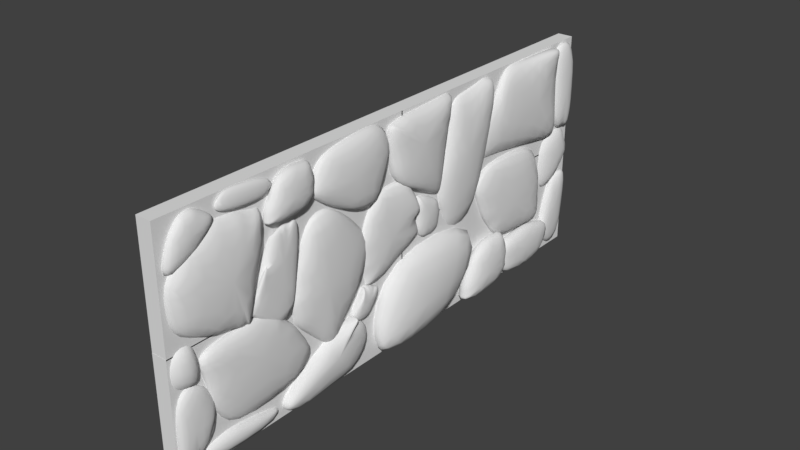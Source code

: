 # Source: CaveWalls.blend  (saved by Blender 2.79.0; exported with 4.5.12 LTS)
import bpy
from mathutils import Matrix  # noqa: F401  (used for matrix-valued properties, if any)

bpy.ops.wm.read_factory_settings(use_empty=True)
scene = bpy.context.scene
scene.name = 'Scene'

# ---- collections
col_collection_1 = bpy.data.collections.new('Collection 1'); scene.collection.children.link(col_collection_1)

# ---- world
world_world = bpy.data.worlds.new('World'); scene.world = world_world
world_world.color = (0.05088, 0.05088, 0.05088)
world_world.use_sun_shadow = False
world_world.sun_shadow_jitter_overblur = 0.0
world_world.cycles.sampling_method = 'MANUAL'

# ---- meshes
me_cube_cell_019 = bpy.data.meshes.new('Cube_cell.019')
me_cube_cell_019.from_pydata([(0.2575, -1.35, -1.285), (0.2575, -1.434, -1.059), (0.2575, -1.357, -1.266), (0.2575, -0.9551, -0.1132), (0.2575, -1.045, -0.1132), (0.2575, -0.05051, -1.285), (-0.2563, -1.349, -1.284), (-0.2563, -1.434, -1.059), (-0.2563, -1.428, -1.077), (-0.2563, -1.046, -0.1134), (0.2575, 0.1035, -0.8781), (0.2575, 0.1, -0.8156), (0.2575, 0.0605, -0.1136), (-0.2563, 0.1033, -0.8779), (-0.2563, 0.06415, -0.1751), (-0.2563, 0.06066, -0.1132), (-0.2563, -0.05081, -1.284), (-0.2563, -0.02889, -0.1132), (-0.2544, -1.429, -1.074), (-0.2574, -1.352, -1.281), (0.2556, -1.348, -1.287), (0.2559, -1.355, -1.269), (-0.2497, -0.0207, -0.1109), (-0.2669, -1.045, -0.119), (0.2509, -1.053, -0.1155), (0.2524, -0.9626, -0.1147), (0.2587, 0.06057, -0.1179), (0.2531, 0.09548, -0.8156), (-0.2524, 0.06829, -0.1747), (-0.2519, 0.06522, -0.1131), (0.2565, -1.358, -1.266), (0.256, -1.434, -1.059), (-0.2553, -1.433, -1.059), (-0.2552, -1.426, -1.078), (0.2665, -0.9565, -0.1191), (0.2534, 0.06856, -0.1099), (-0.2653, 0.06206, -0.1073), (-0.2641, -0.02833, -0.1081), (0.2555, 0.09641, -0.8135), (0.2555, 0.09938, -0.8756), (-0.2543, 0.1016, -0.8752), (-0.2543, 0.06828, -0.1777)], [], [(18, 19, 20, 21), (9, 17, 15, 14, 13, 16, 6, 8, 7), (22, 23, 24, 25), (26, 27, 28, 29), (30, 31, 32, 33), (34, 35, 36, 37), (5, 10, 11, 12, 3, 4, 1, 2, 0), (38, 39, 40, 41), (10, 5, 16, 13), (5, 0, 6, 16), (1, 4, 9, 7), (8, 6, 19, 18), (6, 0, 20, 19), (0, 2, 21, 20), (2, 8, 18, 21), (17, 9, 23, 22), (9, 4, 24, 23), (4, 3, 25, 24), (3, 17, 22, 25), (12, 11, 27, 26), (11, 14, 28, 27), (14, 15, 29, 28), (15, 12, 26, 29), (2, 1, 31, 30), (1, 7, 32, 31), (7, 8, 33, 32), (8, 2, 30, 33), (3, 12, 35, 34), (12, 15, 36, 35), (15, 17, 37, 36), (17, 3, 34, 37), (11, 10, 39, 38), (10, 13, 40, 39), (13, 14, 41, 40), (14, 11, 38, 41)])
me_cube_cell_019.polygons.foreach_set('use_smooth', [True] * 35)
me_cube_cell_019.use_remesh_preserve_volume = False
me_cube_cell_019.use_remesh_preserve_attributes = False
me_cube_cell_019.use_mirror_vertex_groups = False
me_cube_cell_019.update()
me_cube_cell_015 = bpy.data.meshes.new('Cube_cell.015')
me_cube_cell_015.from_pydata([(0.2575, -0.15, -0.9054), (0.2575, 0.7775, -1.208), (0.2575, 0.7228, -1.181), (0.2575, 1.115, -0.05238), (0.2575, 0.318, 0.08059), (0.2575, 0.297, 0.06484), (0.2575, 0.06049, -0.1137), (-0.2563, 2.47, -0.7172), (-0.2563, 2.483, -0.7531), (-0.2563, 0.7779, -1.207), (-0.2563, 1.116, -0.05247), (-0.2563, 0.3183, 0.08018), (-0.2563, 0.1586, -0.9053), (-0.2563, 0.08104, -0.09814), (-0.2563, 0.06004, -0.114), (-0.2563, -0.1501, -0.9055), (0.2575, 2.482, -0.7502), (0.2575, 2.469, -0.714), (-0.2531, -0.1427, -0.9027), (-0.253, 0.1648, -0.9029), (0.2543, 0.7155, -1.184), (0.2533, -0.144, -0.9038), (-0.2579, 0.08309, -0.09409), (-0.2584, 0.06209, -0.1099), (0.255, 0.05852, -0.1174), (0.2596, 0.295, 0.06075), (-0.2569, 0.3221, 0.08524), (-0.2619, 0.0843, -0.09817), (0.2627, 0.2937, 0.06441), (0.2631, 0.3147, 0.08061), (-0.2569, 0.158, -0.9057), (-0.2565, 0.7787, -1.207), (0.2581, 0.778, -1.207), (0.2581, 0.7233, -1.181), (-0.2563, 1.631, -1.513), (0.2575, 1.63, -1.512)], [], [(18, 19, 20, 21), (6, 14, 15, 0), (16, 8, 7), (22, 23, 24, 25), (26, 27, 28, 29), (0, 2, 1, 35, 16, 17, 3, 4, 5, 6), (30, 31, 32, 33), (10, 3, 17, 7), (11, 4, 3, 10), (14, 13, 11, 10, 7, 8, 34, 9, 12, 15), (17, 16, 7), (34, 8, 16, 35), (15, 12, 19, 18), (12, 2, 20, 19), (2, 0, 21, 20), (0, 15, 18, 21), (13, 14, 23, 22), (14, 6, 24, 23), (6, 5, 25, 24), (5, 13, 22, 25), (11, 13, 27, 26), (13, 5, 28, 27), (5, 4, 29, 28), (4, 11, 26, 29), (12, 9, 31, 30), (9, 1, 32, 31), (1, 2, 33, 32), (2, 12, 30, 33), (9, 34, 35, 1)])
me_cube_cell_015.polygons.foreach_set('use_smooth', [True] * 29)
me_cube_cell_015.use_remesh_preserve_volume = False
me_cube_cell_015.use_remesh_preserve_attributes = False
me_cube_cell_015.use_mirror_vertex_groups = False
me_cube_cell_015.update()
me_cube_cell_013 = bpy.data.meshes.new('Cube_cell.013')
me_cube_cell_013.from_pydata([(-0.2563, 3.877, -1.599), (0.2575, 3.877, -1.599), (0.0008815, 3.387, 1.233), (0.2575, 2.866, 0.9507), (0.2575, 2.681, 0.3997), (0.2575, 2.664, 0.3082), (0.2575, 2.988, -1.577), (0.2575, 3.002, -1.599), (-0.2563, 2.486, -0.6247), (-0.2563, 2.468, -0.7148), (-0.2563, 2.482, -0.7499), (-0.2563, 2.528, -0.8262), (-0.2563, 3.002, -1.599), (0.0001903, 3.877, 1.233), (-0.2563, 3.877, 1.226), (-0.2563, 3.371, 1.225), (-0.2563, 2.867, 0.9514), (-0.2563, 2.682, 0.3997), (0.2575, 3.877, 1.234), (0.2575, 2.47, -0.7178), (0.2575, 2.484, -0.7531), (0.2575, 3.838, 1.234), (0.2575, 3.385, 1.233), (-0.2658, 2.524, -0.8285), (-0.2516, 3.01, -1.604), (0.267, 3.006, -1.597), (0.2666, 2.992, -1.575), (0.267, 2.66, 0.3109), (0.2683, 2.676, 0.4037), (-0.2521, 2.676, 0.4113), (-0.2671, 2.491, -0.6287), (0.2597, 3.843, 1.24), (0.2595, 3.883, 1.241), (-0.003841, 3.882, 1.238), (-0.001077, 3.381, 1.227)], [], [(0, 14, 13, 18, 1), (0, 1, 7, 12), (3, 22, 15, 16), (2, 22, 21), (27, 28, 29, 30), (9, 10, 19), (19, 5, 8, 9), (22, 2, 15), (15, 2, 13, 14), (6, 20, 10, 11), (31, 32, 33, 34), (20, 19, 10), (3, 4, 5, 19, 20, 6, 7, 1, 18, 21, 22), (12, 11, 10, 9, 8, 17, 16, 15, 14, 0), (3, 16, 17, 4), (23, 24, 25, 26), (11, 12, 24, 23), (12, 7, 25, 24), (7, 6, 26, 25), (6, 11, 23, 26), (5, 4, 28, 27), (4, 17, 29, 28), (17, 8, 30, 29), (8, 5, 27, 30), (21, 18, 32, 31), (18, 13, 33, 32), (13, 2, 34, 33), (2, 21, 31, 34)])
me_cube_cell_013.polygons.foreach_set('use_smooth', [True] * 28)
me_cube_cell_013.use_remesh_preserve_volume = False
me_cube_cell_013.use_remesh_preserve_attributes = False
me_cube_cell_013.use_mirror_vertex_groups = False
me_cube_cell_013.update()
me_cube_cell_012 = bpy.data.meshes.new('Cube_cell.012')
me_cube_cell_012.from_pydata([(-0.2563, 3.877, 2.136), (0.0001149, 3.386, 1.234), (0.0006753, 3.877, 2.136), (-0.2563, 3.374, 2.136), (-0.02685, 3.877, 1.233), (-0.2563, 3.877, 1.226), (-0.2563, 3.373, 2.03), (-0.2563, 3.373, 1.226), (-0.2563, 3.462, 1.226), (0.0007437, 3.877, 1.233), (0.0002375, 3.387, 2.136), (-0.004696, 3.384, 1.233), (-0.2514, 3.376, 2.031), (-0.2608, 3.374, 1.229), (-0.2564, 3.46, 1.224), (-0.258, 3.878, 1.227), (-0.02682, 3.879, 1.235), (-0.032, 3.876, 1.23), (-0.004695, 3.876, 1.23), (0.002713, 3.391, 1.236), (-0.2509, 3.374, 1.229), (-0.2523, 3.461, 1.228), (0.005915, 3.395, 2.126), (-0.2463, 3.381, 2.131), (-0.2481, 3.379, 2.027), (-0.009956, 3.379, 1.239)], [], [(11, 12, 13), (14, 15, 16), (17, 18, 19, 20, 21), (2, 9, 4, 5, 0), (3, 10, 2, 0), (22, 23, 24, 25), (5, 8, 7, 6, 3, 0), (10, 1, 9, 2), (1, 6, 12, 11), (6, 7, 13, 12), (7, 1, 11, 13), (8, 5, 15, 14), (5, 4, 16, 15), (4, 8, 14, 16), (4, 9, 18, 17), (9, 1, 19, 18), (1, 7, 20, 19), (7, 8, 21, 20), (8, 4, 17, 21), (10, 3, 23, 22), (3, 6, 24, 23), (6, 1, 25, 24), (1, 10, 22, 25)])
me_cube_cell_012.polygons.foreach_set('use_smooth', [True] * 23)
me_cube_cell_012.use_remesh_preserve_volume = False
me_cube_cell_012.use_remesh_preserve_attributes = False
me_cube_cell_012.use_mirror_vertex_groups = False
me_cube_cell_012.update()
me_cube_cell_010 = bpy.data.meshes.new('Cube_cell.010')
me_cube_cell_010.from_pydata([(0.0009281, 3.387, 1.234), (0.2575, 1.819, 2.136), (0.2575, 2.866, 0.9507), (0.2575, 2.777, 1.052), (0.2575, 3.387, 2.136), (0.000765, 3.387, 2.136), (-0.2563, 3.373, 2.136), (-0.2563, 1.818, 2.136), (-0.2563, 3.372, 1.226), (-0.2563, 3.373, 2.032), (-0.2563, 2.866, 0.9514), (-0.2563, 1.864, 2.085), (0.2575, 3.386, 1.233), (0.2554, 2.775, 1.048), (0.2601, 1.815, 2.133), (-0.2542, 1.82, 2.14), (-0.2545, 1.865, 2.088), (-0.2561, 1.864, 2.086), (-0.2568, 2.868, 0.9525), (0.2573, 2.865, 0.9495), (0.2574, 2.776, 1.05), (-0.2587, 3.377, 2.027), (-0.2599, 3.378, 2.13), (-0.005958, 3.393, 2.132), (0.004512, 3.382, 1.241)], [], [(13, 14, 15, 16), (1, 3, 2, 12, 4), (0, 8, 9), (12, 2, 10, 8), (4, 5, 6, 7, 1), (17, 18, 19, 20), (21, 22, 23, 24), (6, 9, 8, 10, 11, 7), (12, 8, 0), (12, 0, 5, 4), (3, 1, 14, 13), (1, 7, 15, 14), (7, 11, 16, 15), (11, 3, 13, 16), (11, 10, 18, 17), (10, 2, 19, 18), (2, 3, 20, 19), (3, 11, 17, 20), (9, 6, 22, 21), (6, 5, 23, 22), (5, 0, 24, 23), (0, 9, 21, 24)])
me_cube_cell_010.polygons.foreach_set('use_smooth', [True] * 22)
me_cube_cell_010.use_remesh_preserve_volume = False
me_cube_cell_010.use_remesh_preserve_attributes = False
me_cube_cell_010.use_mirror_vertex_groups = False
me_cube_cell_010.update()
me_cube_cell_007 = bpy.data.meshes.new('Cube_cell.007')
me_cube_cell_007.from_pydata([(0.2575, -1.746, 2.136), (0.2575, -1.982, 1.612), (-0.2563, -1.045, -0.1136), (-0.2563, -1.745, 2.136), (-0.2563, -1.982, 1.612), (-0.2563, -1.553, 0.5946), (-0.2563, -1.087, -0.05629), (0.2575, -1.045, -0.1137), (0.2575, -1.554, 0.5942), (0.2575, -1.512, 0.5362), (0.2575, 0.3036, 0.2533), (0.2575, 0.06026, -0.1132), (0.2575, 0.2974, 0.06498), (0.2575, 0.3184, 0.08086), (0.2575, 0.1404, 2.136), (-0.2563, 0.06068, -0.1132), (-0.2563, 0.08184, -0.09733), (-0.2563, 0.3179, 0.08079), (-0.2563, 0.1408, 2.136), (-0.2563, 0.1513, 2.015), (-0.2604, -1.081, -0.05342), (-0.2608, -1.039, -0.1108), (0.257, -1.043, -0.1178), (0.262, -1.519, 0.5334), (-0.2531, 0.0725, -0.0988), (-0.2619, 0.3087, 0.08152), (0.2543, 0.3278, 0.08234), (0.2551, 0.3067, 0.06626), (-0.2647, -1.566, 0.5935), (-0.2591, -1.075, -0.06098), (0.2608, -1.522, 0.5405), (0.2603, -1.565, 0.5989), (0.2529, 0.301, 0.0688), (0.2597, 0.06418, -0.1074), (-0.2517, 0.0571, -0.117), (-0.2523, 0.07823, -0.1013), (0.2406, 0.2906, 0.2614), (0.2378, 0.3024, 0.09156), (-0.2676, 0.3, 0.09957), (-0.2366, 0.1673, 2.005), (-0.2615, 0.1504, 2.013), (-0.2623, 0.1399, 2.135), (0.2515, 0.1414, 2.138), (0.2635, 0.3044, 0.2552)], [], [(20, 21, 22, 23), (8, 1, 4, 5), (14, 18, 3, 0), (18, 19, 17, 16, 15, 2, 6, 5, 4, 3), (24, 25, 26, 27), (28, 29, 30, 31), (32, 33, 34, 35), (36, 37, 38, 39), (3, 4, 1, 0), (40, 41, 42, 43), (11, 7, 2, 15), (7, 11, 12, 13, 10, 14, 0, 1, 8, 9), (6, 2, 21, 20), (2, 7, 22, 21), (7, 9, 23, 22), (9, 6, 20, 23), (16, 17, 25, 24), (17, 13, 26, 25), (13, 12, 27, 26), (12, 16, 24, 27), (5, 6, 29, 28), (6, 9, 30, 29), (9, 8, 31, 30), (8, 5, 28, 31), (12, 11, 33, 32), (11, 15, 34, 33), (15, 16, 35, 34), (16, 12, 32, 35), (10, 13, 37, 36), (13, 17, 38, 37), (17, 19, 39, 38), (19, 10, 36, 39), (19, 18, 41, 40), (18, 14, 42, 41), (14, 10, 43, 42), (10, 19, 40, 43)])
me_cube_cell_007.polygons.foreach_set('use_smooth', [True] * 36)
me_cube_cell_007.use_remesh_preserve_volume = False
me_cube_cell_007.use_remesh_preserve_attributes = False
me_cube_cell_007.use_mirror_vertex_groups = False
me_cube_cell_007.update()
me_cube_cell_002 = bpy.data.meshes.new('Cube_cell.002')
me_cube_cell_002.from_pydata([(-0.2563, -4.899, 1.639), (-0.2563, -3.568, 0.7256), (-0.2563, -3.729, -0.6033), (-0.2563, -3.734, -0.6088), (-0.2563, -3.786, -0.6718), (-0.2563, -4.899, -0.6724), (0.2575, -4.899, 1.639), (0.2575, -3.568, 0.7252), (0.2575, -3.729, -0.6039), (0.2575, -3.781, -0.6666), (0.2575, -3.786, -0.6722), (0.2575, -4.899, -0.6724), (-0.2556, -3.73, -0.6099), (-0.2556, -3.726, -0.6044), (0.2573, -3.733, -0.603), (0.2568, -3.785, -0.6654), (-0.2543, -3.786, -0.6735), (-0.2548, -3.734, -0.6113), (0.256, -3.781, -0.6642), (0.256, -3.786, -0.6697)], [], [(12, 13, 14, 15), (0, 6, 7, 1), (4, 10, 11, 5), (11, 10, 9, 8, 7, 6), (0, 1, 2, 3, 4, 5), (16, 17, 18, 19), (5, 11, 6, 0), (7, 8, 2, 1), (3, 2, 13, 12), (2, 8, 14, 13), (8, 9, 15, 14), (9, 3, 12, 15), (4, 3, 17, 16), (3, 9, 18, 17), (9, 10, 19, 18), (10, 4, 16, 19)])
me_cube_cell_002.polygons.foreach_set('use_smooth', [True] * 16)
me_cube_cell_002.use_remesh_preserve_volume = False
me_cube_cell_002.use_remesh_preserve_attributes = False
me_cube_cell_002.use_mirror_vertex_groups = False
me_cube_cell_002.update()
me_cube_002_cell_016 = bpy.data.meshes.new('Cube.002_cell.016')
me_cube_002_cell_016.from_pydata([(-0.2596, -4.246, -1.848), (0.2543, -4.246, -1.848), (-0.2596, -4.246, 1.24), (-0.2596, -4.24, 1.24), (-0.2596, -3.601, 1.239), (-0.2596, -3.134, 0.9199), (-0.2596, -3.093, 0.8917), (-0.2596, -3.046, -1.557), (-0.2596, -3.479, -2.077), (0.2543, -4.246, 1.239), (0.2543, -3.657, 1.239), (0.2543, -3.6, 1.239), (0.2543, -3.559, 1.211), (0.2543, -3.094, 0.8912), (0.2543, -3.045, -1.558), (0.2543, -3.084, -1.604), (0.2543, -3.906, -1.848), (0.2541, -3.563, 1.211), (0.258, -3.092, 0.8929), (-0.2595, -3.089, 0.5994), (-0.2598, -3.131, 0.6274), (-0.2664, -3.144, 0.9226), (-0.2493, -3.605, 1.242), (0.2611, -3.59, 1.236), (0.2596, -3.549, 1.208), (-0.26, -4.245, 1.238), (-0.26, -4.252, 1.238), (0.26, -4.247, 1.234), (0.2546, -3.651, 1.241), (-0.2558, -3.599, 1.241), (-0.2623, -4.236, 1.243), (0.2563, -3.66, 1.235), (0.2569, -3.603, 1.235)], [], [(17, 18, 19, 20), (1, 9, 2, 0), (0, 2, 3, 4, 5, 6, 7, 8), (13, 14, 7, 6), (21, 22, 23, 24), (15, 16, 8), (8, 7, 14, 15), (25, 26, 27, 28), (29, 30, 31, 32), (8, 16, 1, 0), (16, 15, 14, 13, 12, 11, 10, 9, 1), (12, 13, 18, 17), (13, 6, 19, 18), (6, 5, 20, 19), (5, 12, 17, 20), (5, 4, 22, 21), (4, 11, 23, 22), (11, 12, 24, 23), (12, 5, 21, 24), (3, 2, 26, 25), (2, 9, 27, 26), (9, 10, 28, 27), (10, 3, 25, 28), (4, 3, 30, 29), (3, 10, 31, 30), (10, 11, 32, 31), (11, 4, 29, 32)])
me_cube_002_cell_016.polygons.foreach_set('use_smooth', [True] * 27)
me_cube_002_cell_016.use_remesh_preserve_volume = False
me_cube_002_cell_016.use_remesh_preserve_attributes = False
me_cube_002_cell_016.use_mirror_vertex_groups = False
me_cube_002_cell_016.update()
me_cube_002_cell_009 = bpy.data.meshes.new('Cube.002_cell.009')
me_cube_002_cell_009.from_pydata([(0.01639, -1.356, 1.91), (0.01618, 0.4008, 1.467), (0.196, -1.19, 1.287), (-0.2403, -1.354, 1.902), (-0.2596, -0.9024, 1.206), (-0.2596, -0.9115, -0.5711), (-0.2596, -0.7899, -0.7824), (-0.2596, -0.7999, -0.7651), (0.196, -0.9124, -0.5695), (0.196, -0.7899, -0.7805), (0.196, -0.9025, -0.5867), (0.196, -0.9036, 1.215), (0.2153, 0.4006, 1.469), (0.2153, 0.6508, 0.4847), (0.196, 0.7175, -0.272), (0.196, 0.7088, -0.2835), (-0.2596, 0.5686, 0.8344), (-0.2403, 0.6511, 0.4823), (-0.2596, 0.8081, -0.154), (-0.2596, 0.7087, -0.285), (-0.2512, 0.5742, 0.8349), (-0.2692, -0.906, 1.201), (0.006288, 0.5702, 0.8479), (0.2532, -0.9011, 1.214), (0.274, 0.3984, 1.465), (0.01722, 0.3988, 1.467), (0.2542, 0.7208, -0.2805), (0.254, 0.7121, -0.2921), (-0.2616, 0.7059, -0.2789), (-0.2593, 0.8052, -0.1471), (-0.2563, -0.9133, -0.571), (-0.2581, -0.8046, -0.7641), (0.2526, -0.8976, -0.5893), (0.2527, -0.9072, -0.5722), (0.2518, 0.8157, -0.1415), (0.2518, 0.7162, -0.2714), (-0.2571, 0.8097, -0.1561), (-0.2571, 0.8186, -0.1445), (-0.2517, -0.8946, 1.212), (-0.2486, -1.176, 1.286), (0.004926, -1.175, 1.293), (-0.01422, 0.5544, 0.8344), (-0.256, -0.801, -0.764), (-0.256, -0.7914, -0.7812), (0.2505, -0.7924, -0.7822), (0.2506, -0.9006, -0.5896)], [], [(20, 21, 22), (4, 16, 17, 18, 19, 6, 7, 5, 3), (1, 0, 2, 11), (0, 3, 2), (6, 19, 15, 9), (23, 24, 25), (3, 5, 8, 2), (26, 27, 28, 29), (9, 15, 14, 13, 12, 11, 2, 8, 10), (30, 31, 32, 33), (34, 35, 36, 37), (13, 17, 16, 1, 12), (38, 39, 40, 41), (42, 43, 44, 45), (16, 4, 21, 20), (4, 1, 22, 21), (1, 16, 20, 22), (11, 12, 24, 23), (12, 1, 25, 24), (1, 11, 23, 25), (14, 15, 27, 26), (15, 19, 28, 27), (19, 18, 29, 28), (18, 14, 26, 29), (5, 7, 31, 30), (7, 10, 32, 31), (10, 8, 33, 32), (8, 5, 30, 33), (13, 14, 35, 34), (14, 18, 36, 35), (18, 17, 37, 36), (17, 13, 34, 37), (4, 3, 39, 38), (3, 0, 40, 39), (0, 1, 41, 40), (1, 4, 38, 41), (7, 6, 43, 42), (6, 9, 44, 43), (9, 10, 45, 44), (10, 7, 42, 45)])
me_cube_002_cell_009.polygons.foreach_set('use_smooth', [True] * 40)
me_cube_002_cell_009.use_remesh_preserve_volume = False
me_cube_002_cell_009.use_remesh_preserve_attributes = False
me_cube_002_cell_009.use_mirror_vertex_groups = False
me_cube_002_cell_009.update()
me_cube_001_cell_019 = bpy.data.meshes.new('Cube.001_cell.019')
me_cube_001_cell_019.from_pydata([(-0.2586, -0.9285, -1.451), (-0.2586, -0.9327, -1.416), (-0.2586, -0.8875, -1.792), (-0.2586, -2.383, -1.15), (-0.2586, -2.512, -1.126), (-0.2586, -3.437, -1.272), (-0.2586, -3.87, -1.792), (0.2552, -2.512, -1.126), (0.2552, -3.436, -1.272), (0.2514, -3.87, -1.792), (0.2552, -0.8869, -1.792), (0.2329, -0.8869, -1.792), (0.2552, -0.9326, -1.416), (0.2552, -1.06, -1.393), (0.2482, -2.519, -1.128), (0.2646, -1.059, -1.389), (-0.2666, -2.383, -1.153), (-0.2681, -2.513, -1.13), (0.2355, -0.8805, -1.798), (-0.2662, -0.8859, -1.792), (-0.2612, -0.9349, -1.445), (0.2576, -0.9383, -1.414), (0.2592, -0.8874, -1.793), (0.2367, -0.8871, -1.793), (-0.2625, -0.9275, -1.45), (-0.2627, -0.9322, -1.415), (0.2509, -1.048, -1.387), (0.2493, -0.9185, -1.409), (-0.2711, -0.9248, -1.408), (-0.2527, -2.397, -1.157)], [], [(14, 15, 16, 17), (10, 12, 13, 7, 8, 9), (5, 6, 9, 8), (18, 19, 20), (6, 5, 4, 3, 1, 0, 2), (21, 22, 23, 24, 25), (26, 27, 28, 29), (2, 11, 10, 9, 6), (4, 5, 8, 7), (7, 13, 15, 14), (13, 3, 16, 15), (3, 4, 17, 16), (4, 7, 14, 17), (11, 2, 19, 18), (2, 0, 20, 19), (0, 11, 18, 20), (12, 10, 22, 21), (10, 11, 23, 22), (11, 0, 24, 23), (0, 1, 25, 24), (1, 12, 21, 25), (13, 12, 27, 26), (12, 1, 28, 27), (1, 3, 29, 28), (3, 13, 26, 29)])
me_cube_001_cell_019.polygons.foreach_set('use_smooth', [True] * 25)
me_cube_001_cell_019.use_remesh_preserve_volume = False
me_cube_001_cell_019.use_remesh_preserve_attributes = False
me_cube_001_cell_019.use_mirror_vertex_groups = False
me_cube_001_cell_019.update()
me_cube_001_cell_010 = bpy.data.meshes.new('Cube.001_cell.010')
me_cube_001_cell_010.from_pydata([(-0.2586, -4.21, -1.792), (0.2552, -4.21, -1.792), (-0.2586, -3.565, 1.003), (-0.2586, -4.21, 1.003), (-0.2586, -3.099, 0.6837), (-0.2586, -3.058, 0.6555), (-0.2586, -3.088, 0.4996), (-0.2586, -3.437, -1.272), (-0.2586, -3.519, -1.792), (0.2552, -3.564, 1.003), (0.2552, -4.21, 1.003), (0.2552, -3.523, 0.9749), (0.2552, -3.058, 0.6552), (0.2552, -3.405, -1.115), (0.2552, -3.436, -1.272), (0.2552, -3.475, -1.319), (0.2552, -3.519, -1.792), (-0.256, -3.099, 0.6854), (-0.2575, -3.56, 1.006), (0.2525, -3.564, 1.001), (0.2527, -3.523, 0.9731), (-0.2554, -3.067, 0.6537), (-0.2552, -3.106, 0.682), (0.252, -3.514, 0.9767), (0.2492, -3.063, 0.6547), (-0.2727, -3.431, -1.275), (-0.2477, -2.436, 0.5095), (0.2465, -2.747, -1.124), (0.2443, -3.433, -1.282), (0.2415, -3.055, 0.6509), (0.2648, -2.758, -1.102), (-0.2662, -2.425, 0.4887), (-0.2683, -3.049, 0.6432)], [], [(17, 18, 19, 20), (1, 10, 3, 0), (0, 3, 2, 4, 5, 6, 7, 8), (9, 2, 3, 10), (21, 22, 23, 24), (15, 16, 8), (25, 26, 27, 28), (29, 30, 31, 32), (8, 7, 14, 15), (8, 16, 1, 0), (16, 15, 14, 13, 12, 11, 9, 10, 1), (4, 2, 18, 17), (2, 9, 19, 18), (9, 11, 20, 19), (11, 4, 17, 20), (5, 4, 22, 21), (4, 11, 23, 22), (11, 12, 24, 23), (12, 5, 21, 24), (7, 6, 26, 25), (6, 13, 27, 26), (13, 14, 28, 27), (14, 7, 25, 28), (12, 13, 30, 29), (13, 6, 31, 30), (6, 5, 32, 31), (5, 12, 29, 32)])
me_cube_001_cell_010.polygons.foreach_set('use_smooth', [True] * 27)
me_cube_001_cell_010.use_remesh_preserve_volume = False
me_cube_001_cell_010.use_remesh_preserve_attributes = False
me_cube_001_cell_010.use_mirror_vertex_groups = False
me_cube_001_cell_010.update()
me_cube_001_cell_000 = bpy.data.meshes.new('Cube.001_cell.000')
me_cube_001_cell_000.from_pydata([(-0.2586, -4.21, 1.944), (0.2552, -4.21, 1.944), (-0.2586, -3.565, 1.003), (-0.2586, -4.21, 1.004), (-0.2586, -3.621, 1.003), (-0.2586, -3.564, 1.944), (-0.2586, -3.564, 1.912), (0.2552, -3.564, 1.084), (0.2552, -3.564, 1.003), (0.2552, -4.21, 1.003), (0.2552, -4.203, 1.003), (0.2552, -3.564, 1.944), (-0.2653, -3.57, 1.915), (-0.2656, -3.57, 1.947), (0.2548, -3.569, 1.951), (0.2621, -3.558, 1.081), (-0.2586, -3.617, 1.008), (-0.2582, -3.56, 1.009), (0.2597, -3.564, 1.002), (0.2547, -4.207, 0.9975), (0.2668, -4.195, 1.002), (0.2671, -4.202, 1.002), (-0.2492, -4.221, 1.002), (-0.2705, -3.629, 1.004), (0.265, -3.555, 1.079), (0.2659, -3.553, 0.9965), (-0.2591, -3.555, 0.9902), (-0.2693, -3.575, 1.919)], [], [(12, 13, 14, 15), (16, 17, 18, 19), (20, 21, 22, 23), (24, 25, 26, 27), (5, 6, 2, 4, 3, 0), (9, 10, 8, 7, 11, 1), (11, 5, 0, 1), (3, 9, 1, 0), (6, 5, 13, 12), (5, 11, 14, 13), (11, 7, 15, 14), (7, 6, 12, 15), (4, 2, 17, 16), (2, 8, 18, 17), (8, 10, 19, 18), (10, 4, 16, 19), (10, 9, 21, 20), (9, 3, 22, 21), (3, 4, 23, 22), (4, 10, 20, 23), (7, 8, 25, 24), (8, 2, 26, 25), (2, 6, 27, 26), (6, 7, 24, 27)])
me_cube_001_cell_000.polygons.foreach_set('use_smooth', [True] * 24)
me_cube_001_cell_000.use_remesh_preserve_volume = False
me_cube_001_cell_000.use_remesh_preserve_attributes = False
me_cube_001_cell_000.use_mirror_vertex_groups = False
me_cube_001_cell_000.update()
me_cube_003_cell_012 = bpy.data.meshes.new('Cube.003_cell.012')
me_cube_003_cell_012.from_pydata([(0.2543, 1.819, 0.8611), (0.2543, 1.735, 2.026), (0.2543, 3.395, 2.328), (0.2543, 3.444, 1.917), (0.2543, 3.443, 0.1287), (0.2543, 3.237, 0.07845), (0.2543, 3.426, 0.1245), (-0.2595, 1.828, 0.8561), (-0.2595, 1.745, 2.026), (-0.2595, 3.395, 2.328), (-0.2595, 3.444, 0.289), (-0.2595, 3.443, 0.1295), (-0.2595, 3.238, 0.07817), (-0.2595, 3.254, 0.08227), (-0.2772, 3.426, 0.3075), (-0.2346, 3.402, 2.323), (0.272, 3.413, 2.31), (0.2693, 3.46, 1.9), (0.2551, 3.439, 0.1295), (0.2548, 3.423, 0.1254), (-0.2603, 3.258, 0.08146), (-0.2578, 3.447, 0.1283), (0.2453, 3.45, 1.913), (0.2598, 3.437, 0.1369), (-0.2506, 3.438, 0.1336), (-0.2519, 3.439, 0.2919), (-0.2601, 3.236, 0.08034), (-0.2601, 3.253, 0.0845), (0.2548, 3.427, 0.1223), (0.255, 3.238, 0.0757), (0.2543, 2.657, -0.2702), (-0.2595, 2.66, -0.2718), (0.2543, 1.558, 1.542), (-0.2595, 1.568, 1.54)], [], [(14, 15, 16, 17), (31, 12, 5, 30), (2, 9, 8, 1), (18, 19, 20, 21), (22, 23, 24, 25), (33, 7, 0, 32), (26, 27, 28, 29), (9, 10, 11, 13, 12, 31, 7, 33, 8), (0, 30, 5, 6, 4, 3, 2, 1, 32), (10, 9, 15, 14), (9, 2, 16, 15), (2, 3, 17, 16), (3, 10, 14, 17), (4, 6, 19, 18), (6, 13, 20, 19), (13, 11, 21, 20), (11, 4, 18, 21), (3, 4, 23, 22), (4, 11, 24, 23), (11, 10, 25, 24), (10, 3, 22, 25), (12, 13, 27, 26), (13, 6, 28, 27), (6, 5, 29, 28), (5, 12, 26, 29), (7, 31, 30, 0), (8, 33, 32, 1)])
me_cube_003_cell_012.polygons.foreach_set('use_smooth', [True] * 27)
me_cube_003_cell_012.use_remesh_preserve_volume = False
me_cube_003_cell_012.use_remesh_preserve_attributes = False
me_cube_003_cell_012.use_mirror_vertex_groups = False
me_cube_003_cell_012.update()
me_cube_003_cell_003 = bpy.data.meshes.new('Cube.003_cell.003')
me_cube_003_cell_003.from_pydata([(0.2543, 1.644, 0.7756), (0.2543, 1.858, 0.7534), (0.2543, 0.5828, -0.6277), (0.2543, 0.7078, -0.848), (0.2543, 0.7867, -0.8865), (0.2543, 1.669, -1.317), (0.2543, 1.735, 0.8132), (0.2543, 1.726, 0.8095), (0.2543, 3.237, 0.07813), (-0.2595, 1.745, 0.8081), (-0.2595, 2.93, -0.9822), (-0.2595, 1.77, -1.291), (-0.2595, 1.668, -1.318), (-0.2595, 1.642, 0.7661), (-0.2595, 1.635, 0.7631), (-0.2595, 0.5827, -0.6275), (-0.2595, 0.7081, -0.8483), (-0.2595, 1.591, -1.28), (-0.2595, 3.238, 0.0784), (-0.2595, 3.115, 0.1385), (0.2543, 2.929, -0.9822), (0.2543, 2.827, -1.009), (-0.2658, 1.596, -1.276), (-0.2665, 1.675, -1.313), (0.2535, 1.678, -1.316), (0.2613, 0.7803, -0.891), (0.2594, 2.826, -1.009), (0.2498, 1.666, -1.319), (-0.2647, 1.67, -1.318), (-0.2638, 1.772, -1.29), (-0.2628, 1.769, -1.294), (-0.259, 2.932, -0.9775), (0.2576, 2.931, -0.9791), (0.2572, 2.828, -1.007), (-0.2559, 1.748, 0.8089), (-0.2574, 1.645, 0.7685), (0.2519, 1.723, 0.8073), (0.252, 1.732, 0.8109), (0.2488, 1.845, 0.7514), (0.2649, 3.245, 0.08331), (-0.2541, 3.25, 0.08042), (-0.2555, 3.126, 0.1399), (-0.2564, 3.11, 0.1364), (-0.2601, 1.751, 0.8094), (0.2512, 1.74, 0.8153), (0.2515, 1.861, 0.7552), (-0.259, 1.639, 0.763), (-0.2589, 1.631, 0.76), (0.2551, 1.647, 0.7786), (0.2536, 1.729, 0.8126), (-0.2545, 0.7193, -0.841), (-0.2568, 1.582, -1.279), (0.2514, 0.7934, -0.8879), (0.2516, 0.7163, -0.8487)], [], [(22, 23, 24, 25), (4, 5, 21, 20, 8, 1, 6, 7, 0, 2, 3), (26, 27, 28, 29), (30, 31, 32, 33), (18, 8, 20, 10), (34, 35, 36, 37), (38, 39, 40, 41), (16, 3, 2, 15), (42, 43, 44, 45), (46, 47, 48, 49), (15, 14, 13, 9, 19, 18, 10, 11, 12, 17, 16), (50, 51, 52, 53), (14, 15, 2, 0), (17, 12, 23, 22), (12, 5, 24, 23), (5, 4, 25, 24), (4, 17, 22, 25), (21, 5, 27, 26), (5, 12, 28, 27), (12, 11, 29, 28), (11, 21, 26, 29), (11, 10, 31, 30), (10, 20, 32, 31), (20, 21, 33, 32), (21, 11, 30, 33), (9, 13, 35, 34), (13, 7, 36, 35), (7, 6, 37, 36), (6, 9, 34, 37), (1, 8, 39, 38), (8, 18, 40, 39), (18, 19, 41, 40), (19, 1, 38, 41), (19, 9, 43, 42), (9, 6, 44, 43), (6, 1, 45, 44), (1, 19, 42, 45), (13, 14, 47, 46), (14, 0, 48, 47), (0, 7, 49, 48), (7, 13, 46, 49), (16, 17, 51, 50), (17, 4, 52, 51), (4, 3, 53, 52), (3, 16, 50, 53)])
me_cube_003_cell_003.polygons.foreach_set('use_smooth', [True] * 45)
me_cube_003_cell_003.use_remesh_preserve_volume = False
me_cube_003_cell_003.use_remesh_preserve_attributes = False
me_cube_003_cell_003.use_mirror_vertex_groups = False
me_cube_003_cell_003.update()
me_cube_cell_018 = bpy.data.meshes.new('Cube_cell.018')
me_cube_cell_018.from_pydata([], [], [])
me_cube_cell_018.use_remesh_preserve_volume = False
me_cube_cell_018.use_remesh_preserve_attributes = False
me_cube_cell_018.use_mirror_vertex_groups = False
me_cube_cell_018.update()
me_cube_003_cell_037 = bpy.data.meshes.new('Cube.003_cell.037')
me_cube_003_cell_037.from_pydata([], [], [])
me_cube_003_cell_037.use_remesh_preserve_volume = False
me_cube_003_cell_037.use_remesh_preserve_attributes = False
me_cube_003_cell_037.use_mirror_vertex_groups = False
me_cube_003_cell_037.update()
me_cube_003_cell_018 = bpy.data.meshes.new('Cube.003_cell.018')
me_cube_003_cell_018.from_pydata([(-0.2549, 4.345, -1.748), (0.259, 4.345, -1.748), (0.259, 3.082, 1.147), (0.259, 2.542, -1.688), (0.259, 2.572, -1.748), (-0.2549, 2.542, -1.689), (-0.2549, 2.546, -1.698), (-0.2549, 2.572, -1.748), (-0.2549, 4.345, 0.9344), (-0.2549, 3.855, 1.196), (-0.2549, 3.146, 1.152), (-0.2549, 3.083, 1.148), (0.259, 4.345, 0.9341), (0.02808, 2.572, -1.748), (0.259, 3.855, 1.196), (0.259, 3.792, 1.192), (-0.2549, -4.431, -1.748), (0.259, -4.431, -1.748), (-0.2549, -4.431, 1.048), (-0.2549, -3.76, -1.748), (-0.2549, -3.225, 1.047), (-0.2549, -3.216, 1.021), (0.259, -3.225, 1.047), (0.259, -4.431, 1.048), (0.259, -3.216, 1.023), (0.259, -3.76, -1.748), (-0.2549, -0.8899, -1.566), (-0.2549, -0.9306, -1.302), (0.259, -0.7803, -1.667), (0.259, -0.8742, -1.667), (0.259, 0.3038, -1.646), (0.259, 0.108, -1.301), (0.259, -0.9308, -1.302), (0.259, 0.3157, -1.666), (-0.2549, 0.2587, -1.567), (-0.2549, 0.1257, -1.332), (-0.2549, 0.1085, -1.302), (-0.2549, 0.1624, -1.567), (-0.2549, 4.345, 1.988), (0.259, 4.345, 1.988), (0.259, 3.855, 1.988), (-0.2549, 3.855, 1.988), (-0.2549, 4.345, 0.9337), (-0.2479, 4.345, 0.9337), (-0.2549, 3.855, 1.969), (-0.2549, 3.855, 1.196), (0.259, 4.345, 0.9338), (0.259, 3.854, 1.265), (0.259, 3.854, 1.196), (0.259, 3.898, 1.172), (0.259, -1.118, -0.3291), (-0.2549, -1.069, -0.933), (-0.2549, -1.061, -0.9127), (-0.2549, -2.356, -1.153), (-0.2549, -2.157, -0.1382), (-0.2549, -1.106, -0.3582), (-0.2549, -1.118, -0.3294), (-0.2549, -0.9731, -0.6818), (0.259, -0.9806, -0.7028), (0.259, -0.9845, -0.6533), (0.259, -0.9727, -0.6822), (0.259, -2.157, -0.1384), (0.259, -2.357, -1.153), (0.259, -1.07, -0.9327), (0.259, 0.13, -1.244), (0.259, 0.108, -1.302), (0.259, 0.1199, -1.323), (0.259, 0.3769, -0.5961), (0.259, 0.3162, -1.667), (0.259, 0.4166, -1.748), (0.1816, 0.4266, -1.748), (0.259, 1.084, -0.3663), (0.259, 1.701, -0.7211), (0.259, 1.651, -0.6923), (0.259, 2.572, -1.748), (0.259, 2.541, -1.688), (-0.2549, 2.572, -1.748), (-0.2549, 2.547, -1.698), (-0.2549, 2.542, -1.689), (-0.2549, 1.701, -0.721), (-0.2549, 1.134, -0.3944), (-0.2549, 1.084, -0.3656), (-0.2549, 0.3764, -0.5961), (-0.2549, 0.4852, -1.748), (-0.2549, 0.2711, -1.576), (-0.2549, 0.3544, -0.6539), (-0.2549, 0.1087, -1.302), (-0.2549, 0.2416, -1.536), (-0.2549, 0.2589, -1.566), (0.02859, 2.572, -1.748), (-0.2549, -0.7125, -0.5957), (0.259, -0.7127, -0.5956), (0.259, 0.3767, -0.5954), (0.259, 0.3941, 0.957), (0.259, 0.3882, 0.9571), (0.259, 0.3212, 0.9575), (0.259, 1.027, -0.3848), (0.259, 1.085, -0.3659), (-0.2549, 0.4344, -0.5772), (-0.2549, 1.084, -0.3656), (-0.2549, 0.3769, -0.5958), (-0.2549, 0.3938, 0.957), (-0.2549, 0.3271, 0.9576), (-0.2549, 0.3212, 0.9577), (0.259, 2.095, 1.346), (0.259, 3.078, 1.151), (0.259, 3.021, 1.188), (0.259, 3.083, 1.147), (0.259, 3.039, 0.916), (0.259, 1.701, -0.7207), (0.259, 2.541, -1.688), (0.259, 2.473, -1.61), (-0.2549, 1.701, -0.721), (-0.2549, 2.586, -1.459), (-0.2549, 2.542, -1.688), (-0.2549, 1.769, -0.7992), (-0.2549, 2.095, 1.346), (-0.2549, 3.026, 1.184), (-0.2549, 3.021, 1.188), (-0.2549, 3.082, 1.147), (0.259, -1.118, -0.3288), (-0.2549, -2.157, -0.1386), (-0.2549, -2.193, -0.07294), (-0.2549, -1.118, -0.3295), (-0.2549, -1.127, -0.2682), (-0.2549, -1.23, 0.4181), (-0.2549, -2.482, 0.6485), (-0.2549, -2.594, 0.6689), (0.259, -1.221, 0.3582), (0.259, -1.23, 0.4187), (0.259, -1.34, 0.439), (0.259, -2.594, 0.6689), (0.259, -2.558, 0.6032), (0.259, -2.157, -0.1383), (0.259, 3.021, 1.988), (0.259, 3.02, 1.187), (0.259, 3.083, 1.147), (0.259, 3.854, 1.988), (-0.2549, 3.854, 1.988), (-0.2549, 3.021, 1.988), (-0.2549, 3.854, 1.196), (-0.2549, 3.02, 1.187), (-0.2549, 3.083, 1.147), (0.259, 3.854, 1.196), (0.259, -1.149, 1.988), (0.259, -2.894, 1.988), (-0.2549, -1.149, 1.988), (-0.2549, -1.139, 1.971), (-0.2549, -0.6991, 1.215), (-0.2549, -1.23, 0.418), (-0.2549, -2.593, 0.6685), (-0.2549, -2.894, 1.988), (-0.2549, -3.224, 1.045), (-0.2549, -3.216, 1.021), (0.259, -1.23, 0.4179), (0.259, -2.594, 0.6688), (0.259, -3.225, 1.047), (0.259, -3.217, 1.022), (0.259, -0.7379, 1.282), (0.259, -0.699, 1.215), (-0.2549, -4.431, 1.988), (0.259, -4.431, 1.988), (0.259, -2.894, 1.988), (-0.2549, -4.431, 1.048), (-0.2549, -2.905, 1.957), (-0.2549, -3.225, 1.048), (-0.2549, -2.894, 1.988), (0.259, -3.196, 1.128), (0.259, -3.225, 1.048), (0.259, -4.431, 1.047), (-0.2549, -0.9309, -1.302), (-0.2549, -1.069, -0.9323), (-0.2549, -1.062, -0.9119), (-0.2549, -0.713, -0.5955), (-0.2549, -0.6247, -0.5955), (-0.2549, -0.7341, -0.6025), (-0.2549, -0.9724, -0.6821), (0.259, -0.7124, -0.5957), (0.259, -0.9512, -0.6747), (0.259, -0.9724, -0.6818), (0.259, -0.9804, -0.7023), (0.259, 0.1084, -1.301), (0.259, -0.9308, -1.302), (0.259, -0.8459, -1.302), (0.259, -1.069, -0.933), (0.259, 0.2881, -0.5953), (0.259, 0.3767, -0.5953), (-0.2549, 0.1086, -1.302), (-0.2549, 0.3766, -0.5956), (-0.2549, 0.02423, -1.302), (0.259, 0.4664, 1.046), (0.259, 0.394, 0.9576), (0.259, 1.084, -0.3657), (0.259, 1.243, 1.988), (0.259, 2.095, 1.346), (0.259, 1.413, 1.988), (0.259, 2.063, 1.179), (0.259, 1.701, -0.7207), (0.259, 1.651, -0.6918), (-0.2549, 0.3943, 0.9571), (-0.2549, 1.734, -0.5522), (-0.2549, 1.701, -0.7206), (-0.2549, 1.085, -0.3664), (-0.2549, 1.135, -0.3951), (-0.2549, 1.242, 1.988), (-0.2549, 1.413, 1.988), (-0.2549, 1.211, 1.95), (-0.2549, 2.095, 1.346), (0.259, -1.127, -0.268), (0.259, -1.118, -0.3288), (-0.2549, -0.6999, 1.215), (-0.2549, -1.187, 0.4829), (-0.2549, -1.23, 0.4181), (-0.2549, -0.6273, -0.4681), (-0.2549, -0.7123, -0.5957), (-0.2549, -1.221, 0.3573), (-0.2549, -1.118, -0.3288), (-0.2549, -1.106, -0.3576), (-0.2549, -0.9724, -0.6821), (0.259, -0.7126, -0.5959), (0.259, -0.9844, -0.6538), (0.259, -0.9726, -0.6824), (0.259, -1.229, 0.4183), (0.259, -0.6997, 1.215), (0.259, -0.7433, 1.15), (0.259, 0.237, 0.8306), (0.259, 0.3213, 0.9573), (-0.2549, 0.3208, 0.9571), (-0.2549, -0.8895, -1.566), (-0.2549, -0.8895, -1.576), (-0.2549, -0.8893, -1.748), (0.259, -0.8738, -1.748), (0.1815, -0.8763, -1.748), (0.259, -0.8736, -1.667), (0.259, 0.3155, -1.667), (0.259, 0.4166, -1.748), (-0.2549, 0.4855, -1.748), (-0.2549, 0.2584, -1.566), (-0.2549, -3.76, -1.748), (-0.2549, -3.261, 0.7906), (-0.2549, -2.157, -0.1381), (-0.2549, -2.34, -1.071), (-0.2549, -2.356, -1.153), (-0.2549, -2.463, -1.205), (-0.2549, -3.573, -1.748), (-0.2549, -2.594, 0.669), (-0.2549, -3.216, 1.021), (0.259, -2.593, 0.6685), (0.259, -3.216, 1.02), (0.259, -2.157, -0.1383), (0.259, -2.173, -0.2215), (0.259, -3.725, -1.57), (0.259, -2.357, -1.153), (0.259, -3.76, -1.748), (0.259, -3.566, -1.745), (0.259, -3.571, -1.748), (0.259, -1.149, 1.988), (-0.2549, -0.6995, 1.215), (-0.2549, -1.139, 1.971), (-0.2549, -1.149, 1.988), (0.259, -0.6159, 1.194), (0.259, -0.6997, 1.215), (0.259, -0.739, 1.282), (0.259, 0.3941, 0.9577), (0.259, 0.3215, 0.9578), (0.259, 0.3882, 0.9577), (0.259, 1.242, 1.988), (-0.2549, 0.3937, 0.9578), (-0.2549, 0.3213, 0.9576), (-0.2549, 0.3273, 0.9576), (-0.2549, 0.238, 0.9786), (-0.2549, 1.242, 1.988), (-0.2549, -0.8893, -1.566), (-0.2549, -0.8893, -1.748), (-0.2549, -0.9309, -1.302), (-0.2549, -1.069, -0.9328), (-0.2549, -2.356, -1.153), (-0.2549, -3.571, -1.748), (0.259, -2.357, -1.153), (0.259, -3.571, -1.748), (0.259, -0.8739, -1.748), (0.259, -0.8738, -1.667), (0.259, -0.931, -1.302), (0.259, -1.07, -0.9325), (0.259, 2.096, 1.346), (0.259, 1.414, 1.988), (0.259, 3.021, 1.988), (0.259, 3.02, 1.188), (0.259, 2.945, 1.2), (-0.2549, 3.021, 1.988), (-0.2549, 1.413, 1.988), (-0.2549, 3.02, 1.188), (-0.2549, 2.171, 1.333), (-0.2549, 2.095, 1.346), (0.02885, 2.572, -1.748), (0.2619, 2.571, -1.744), (0.2609, 2.54, -1.684), (-0.2578, 2.543, -1.692), (-0.2576, 2.548, -1.701), (0.2624, 3.795, 1.192), (0.2624, 3.859, 1.197), (-0.258, 3.859, 1.205), (-0.2583, 3.141, 1.15), (0.2666, 3.076, 1.14), (0.2634, 3.8, 1.203), (-0.2595, 3.139, 1.142), (-0.2592, 3.074, 1.137), (-0.2548, 2.548, -1.696), (-0.2552, 2.573, -1.746), (0.028, 2.571, -1.75), (-0.2572, -0.889, -1.565), (-0.2523, 0.1638, -1.565), (0.2569, -0.7816, -1.668), (0.2565, -0.8756, -1.668), (0.253, 0.3103, -1.669), (0.2601, -0.7727, -1.657), (-0.2549, 0.1566, -1.575), (-0.2556, 0.2518, -1.576), (0.2564, 0.1047, -1.296), (0.2641, 0.3031, -1.641), (-0.2593, 0.1266, -1.337), (-0.2599, 0.1092, -1.306), (0.2578, 0.3026, -1.647), (0.2577, 0.3144, -1.668), (-0.2545, 0.259, -1.565), (-0.2536, 0.1269, -1.331), (0.2507, 3.858, 1.257), (0.2691, 3.856, 1.983), (-0.2465, 3.85, 1.996), (-0.247, 3.851, 1.977), (-0.2516, 3.855, 1.966), (-0.2532, 3.848, 1.2), (0.2558, 3.854, 1.199), (0.2559, 3.854, 1.267), (-0.2436, 4.343, 0.9316), (0.2584, 4.34, 0.934), (0.2547, 3.9, 1.174), (-0.2488, 3.857, 1.198), (-0.2546, 4.337, 0.9334), (-0.2477, 4.337, 0.9333), (0.2582, 3.904, 1.173), (0.2587, 3.861, 1.196), (0.2557, -0.9803, -0.7057), (0.2549, -1.071, -0.931), (-0.2515, -1.07, -0.9301), (-0.2515, -1.061, -0.9102), (0.2607, -1.12, -0.3331), (0.2568, -0.9867, -0.6571), (-0.253, -1.104, -0.3544), (-0.2527, -1.116, -0.3256), (-0.2597, -1.057, -0.9121), (-0.2562, -0.9705, -0.6773), (0.2638, -0.9772, -0.6827), (0.2635, -0.9849, -0.7037), (0.2595, -0.9844, -0.6533), (0.2595, -0.9725, -0.6822), (-0.2552, -0.9727, -0.682), (-0.2553, -1.106, -0.3582), (0.02743, 2.571, -1.749), (-0.2539, 2.573, -1.747), (-0.2537, 2.548, -1.696), (0.1779, 0.4249, -1.747), (0.254, 0.4156, -1.747), (0.2546, 0.3185, -1.665), (-0.2498, 0.26, -1.567), (-0.2499, 0.2718, -1.577), (-0.2551, 0.1084, -1.298), (-0.2578, 0.2437, -1.533), (0.2617, 0.1181, -1.326), (0.2619, 0.106, -1.305), (0.2618, 1.645, -0.689), (0.2629, 1.694, -0.718), (-0.2469, 1.7, -0.7259), (-0.2587, 1.141, -0.3975), (0.2653, 0.1332, -1.247), (0.2592, 0.3749, -0.5883), (-0.2612, 0.3733, -0.5927), (-0.2606, 0.3517, -0.6515), (0.2609, 1.078, -0.3707), (0.261, 1.652, -0.6947), (-0.2569, 1.133, -0.3918), (-0.2569, 1.083, -0.3632), (-0.2521, 0.2623, -1.576), (-0.2596, 0.4783, -1.748), (0.1809, 0.4352, -1.748), (-0.2645, 0.349, -0.6472), (-0.2563, 0.1124, -1.314), (0.2686, 0.1134, -1.308), (0.2679, 0.1346, -1.249), (0.2575, 2.545, -1.684), (0.2581, 2.576, -1.743), (0.0288, 2.573, -1.747), (-0.2539, 2.543, -1.702), (-0.254, 2.539, -1.693), (-0.2514, 0.2396, -1.532), (-0.2519, 0.2561, -1.562), (0.2517, 0.3128, -1.669), (0.2579, 0.1253, -1.328), (0.257, 1.086, -0.3642), (0.2574, 1.028, -0.3831), (-0.2529, 0.4335, -0.5789), (-0.2568, 1.083, -0.3674), (0.2568, 0.3231, 0.9609), (0.2564, 0.3895, 0.9599), (-0.2523, 0.3258, 0.9547), (-0.2523, 0.3199, 0.9548), (0.2602, 0.387, 0.9563), (0.2602, 0.3929, 0.9562), (-0.2557, 0.3952, 0.958), (-0.2561, 0.3283, 0.9584), (0.255, 1.026, -0.3879), (0.2585, 0.3798, -0.5909), (-0.2508, 0.3777, -0.5927), (-0.2511, 0.4348, -0.5748), (0.2566, 3.081, 1.151), (0.2566, 3.086, 1.148), (-0.2531, 3.078, 1.147), (-0.2524, 3.022, 1.184), (0.2636, 3.031, 0.9235), (0.2569, 2.544, -1.696), (-0.2595, 2.55, -1.696), (-0.2589, 2.593, -1.465), (-0.2624, 2.594, -1.468), (-0.2505, 3.078, 1.157), (0.2665, 3.074, 1.156), (0.2655, 3.032, 0.923), (0.2572, 2.463, -1.607), (0.2543, 1.713, -0.7201), (-0.253, 1.711, -0.7233), (-0.2528, 1.777, -0.8015), (-0.2481, 1.777, -0.8007), (-0.2549, 2.528, -1.688), (0.2523, 2.534, -1.687), (0.2529, 2.467, -1.608), (0.2548, 3.021, 1.189), (0.255, 3.077, 1.152), (-0.2509, 3.026, 1.183), (-0.2509, 3.021, 1.187), (0.2718, -2.578, 0.6693), (0.239, -1.345, 0.4258), (-0.2377, -2.479, 0.6605), (-0.2348, -2.589, 0.6821), (0.2628, -2.161, -0.137), (0.2542, -2.561, 0.6039), (-0.2508, -2.19, -0.07371), (-0.2501, -2.155, -0.1393), (-0.2562, -2.59, 0.6657), (-0.25, -2.196, -0.07384), (0.2547, -2.555, 0.6043), (0.2541, -2.59, 0.6698), (0.257, -1.338, 0.4375), (0.2564, -1.227, 0.4175), (-0.2587, -1.229, 0.4218), (-0.2523, -2.485, 0.6497), (0.256, -1.211, 0.351), (0.2518, -1.124, -0.3242), (-0.2519, -1.128, -0.3223), (-0.2515, -1.135, -0.262), (-0.2557, -1.132, -0.2653), (-0.2512, -1.231, 0.4178), (0.2599, -1.225, 0.4158), (0.2595, -1.216, 0.3557), (0.2594, -0.7389, 1.283), (0.2595, -0.7002, 1.216), (-0.2536, -0.6997, 1.215), (-0.2554, -1.138, 1.97), (-0.256, -1.149, 1.974), (-0.2559, -1.159, 1.991), (0.2656, -1.156, 1.989), (0.2601, -0.7277, 1.279), (-0.2545, -3.229, 1.056), (-0.2498, -2.903, 1.952), (0.2543, -3.198, 1.132), (0.2539, -3.227, 1.052), (-0.251, -2.906, 1.959), (-0.2507, -2.895, 1.99), (0.2623, -2.892, 1.984), (0.2549, -3.195, 1.126), (0.269, 0.1077, -1.296), (0.2529, -0.8539, -1.304), (-0.2502, 0.03156, -1.301), (-0.2487, 0.1165, -1.3), (-0.2518, -0.9697, -0.6809), (-0.2546, -1.06, -0.9087), (0.2585, -0.9823, -0.7053), (0.2587, -0.9743, -0.685), (0.2575, -0.9513, -0.6735), (0.2579, -0.7133, -0.5961), (-0.2534, -0.7129, -0.5967), (-0.2534, -0.7339, -0.6035), (-0.2519, -0.6319, -0.5983), (-0.2508, -0.721, -0.5992), (0.2679, -0.7137, -0.6016), (0.2549, 0.2961, -0.5916), (-0.2504, 0.3739, -0.5995), (-0.2552, -0.6195, -0.5915), (0.259, 0.2836, -0.5985), (0.2594, 0.3715, -0.5993), (-0.2557, -1.064, -0.909), (-0.2559, -1.072, -0.9294), (0.2582, -1.067, -0.9361), (0.26, -0.9779, -0.7053), (-0.2555, -0.7334, -0.6021), (-0.2559, -0.9722, -0.6827), (0.2597, -0.9732, -0.6822), (0.2597, -0.9519, -0.675), (0.249, -0.8436, -1.292), (0.2477, -0.9271, -1.291), (-0.258, -0.9195, -1.298), (-0.2436, 0.02052, -1.313), (0.2637, 1.7, -0.7194), (0.2631, 1.65, -0.6906), (-0.2596, 1.135, -0.3964), (-0.2525, 1.706, -0.7208), (-0.2573, 1.206, 1.972), (-0.263, 0.3939, 0.9418), (0.2614, 0.3985, 0.9354), (0.2619, 0.4707, 1.027), (0.2616, 2.082, 1.361), (0.2617, 2.052, 1.191), (-0.2575, 1.746, -0.567), (-0.2586, 2.089, 1.359), (0.2637, 2.056, 1.192), (0.2609, 1.714, -0.7361), (-0.2595, 1.708, -0.7342), (-0.2593, 1.739, -0.5632), (-0.2581, 1.091, -0.3665), (-0.2573, 1.141, -0.3954), (0.2623, 1.644, -0.6917), (0.2526, 1.083, -0.3642), (0.2498, 0.4673, 1.037), (0.27, 1.243, 1.985), (-0.2457, 1.242, 1.997), (-0.2465, 1.21, 1.959), (0.2537, -1.129, -0.2697), (0.2619, -1.228, 0.4138), (-0.2495, -1.228, 0.4198), (-0.2503, -1.219, 0.3593), (0.2555, -0.9865, -0.6526), (0.256, -1.114, -0.3302), (-0.2513, -1.116, -0.3299), (-0.2514, -1.105, -0.3585), (0.255, 0.2375, 0.8379), (0.2658, -0.7093, -0.6017), (-0.2509, -0.7128, -0.603), (-0.2519, -0.6281, -0.4743), (0.2559, -0.7401, 1.145), (0.2556, -0.6963, 1.21), (-0.2542, -0.7014, 1.211), (-0.2515, -1.191, 0.4884), (0.2501, -1.236, 0.4262), (0.2607, -0.7464, 1.141), (-0.2556, -1.184, 0.4904), (-0.2565, -1.227, 0.4271), (0.2561, -0.9727, -0.6828), (0.2563, -0.9842, -0.6543), (-0.252, -1.106, -0.3572), (-0.2541, -0.9755, -0.6804), (-0.2557, -1.225, 0.3613), (-0.2589, -1.114, -0.3304), (0.2599, -1.114, -0.3328), (0.2602, -1.124, -0.2715), (-0.2596, -0.6262, -0.4842), (-0.2579, 0.3144, 0.9771), (0.2637, 0.3202, 0.9733), (0.2636, 0.2366, 0.8434), (-0.2566, -0.8893, -1.582), (-0.2525, -0.8893, -1.753), (0.1832, -0.8765, -1.743), (0.1815, -0.8752, -1.747), (0.2589, -0.8723, -1.747), (0.2585, -0.8719, -1.666), (-0.2547, -0.8911, -1.568), (-0.2547, -0.8911, -1.578), (0.2592, -3.569, -1.75), (0.2591, -3.574, -1.753), (-0.2583, -3.573, -1.755), (-0.255, -2.46, -1.201), (0.2487, -3.725, -1.564), (0.2658, -3.202, 1.008), (-0.2446, -3.217, 1.014), (-0.2461, -3.263, 0.7858), (-0.26, -2.338, -1.076), (-0.2559, -2.164, -0.1299), (0.2641, -2.159, -0.1332), (0.2637, -2.174, -0.2176), (-0.237, -3.257, 0.7902), (-0.2715, -3.759, -1.742), (0.2411, -3.765, -1.747), (0.2436, -3.73, -1.57), (-0.261, -2.462, -1.202), (-0.262, -2.355, -1.149), (0.2558, -2.353, -1.144), (0.2661, -3.567, -1.75), (0.2563, -2.165, -0.228), (0.2564, -2.356, -1.148), (-0.2521, -2.364, -1.147), (-0.2521, -2.348, -1.065), (0.2479, -0.7477, 1.281), (0.2614, -1.139, 1.981), (-0.2438, -1.14, 1.99), (-0.2441, -1.131, 1.973), (0.2602, 0.3233, 0.9609), (0.2592, -0.6172, 1.195), (-0.2552, 0.239, 0.9772), (-0.2551, 0.3226, 0.9564), (0.2589, 0.3919, 0.9589), (0.2599, 0.3251, 0.9588), (-0.2548, 0.3176, 0.9565), (-0.2549, 0.3235, 0.9565), (0.2603, 0.3953, 0.956), (0.2603, 0.3893, 0.956), (-0.2562, 0.3261, 0.9593), (-0.2564, 0.3929, 0.9598), (-0.2512, -1.136, 1.973), (-0.2576, -0.6988, 1.219), (0.2553, -0.7024, 1.212), (0.2559, -0.7415, 1.279), (0.2526, -0.6129, 1.197), (0.2519, -0.6956, 1.219), (-0.2563, -0.6907, 1.219), (-0.2477, 0.2338, 0.9747), (-0.2672, 2.174, 1.333), (-0.246, 3.031, 1.193), (0.2714, 3.017, 1.188), (0.2695, 2.941, 1.2), (0.2505, 2.938, 1.193), (0.2574, 2.107, 1.353), (-0.2463, 2.103, 1.353), (-0.2469, 2.177, 1.339)], [], [(0, 8, 12, 1), (0, 1, 4, 13, 7), (12, 14, 15, 2, 3, 4, 1), (3, 2, 11, 5), (299, 300, 301, 302), (303, 304, 305, 306), (12, 8, 9, 14), (7, 6, 5, 11, 10, 9, 8, 0), (307, 308, 309), (310, 311, 312, 313), (17, 23, 18, 16), (16, 18, 20, 21, 19), (22, 20, 18, 23), (24, 25, 19, 21), (20, 22, 24), (21, 20, 24), (19, 25, 17, 16), (25, 24, 22, 23, 17), (32, 29, 28, 33, 30, 31), (31, 36, 27, 32), (314, 315, 316, 317), (27, 26, 29, 32), (27, 36, 35, 34, 37, 26), (318, 319, 320, 321), (322, 323, 324, 325), (326, 327, 328, 329), (39, 38, 41, 40), (40, 47, 48, 49, 46, 39), (330, 331, 332, 333), (46, 43, 42, 38, 39), (334, 335, 336), (42, 45, 44, 41, 38), (337, 338, 339, 340, 341), (342, 343, 344, 345), (58, 60, 59, 50, 61, 62, 63), (51, 63, 62, 53), (346, 347, 348, 349), (53, 62, 61, 54), (350, 351, 352, 353), (61, 50, 56, 54), (354, 355, 356, 357), (53, 54, 56, 55, 57, 52, 51), (358, 359, 360), (67, 64, 65, 66, 68, 69, 74, 75, 72, 73, 71), (76, 89, 74, 69, 70, 83), (361, 362, 363, 364, 365), (366, 367, 368, 369), (370, 371, 372, 373), (374, 375, 376, 377), (378, 379, 380, 381), (82, 67, 71, 81), (382, 383, 384), (385, 386, 387, 388), (75, 78, 79, 72), (83, 84, 88, 87, 86, 85, 82, 81, 80, 79, 78, 77, 76), (389, 390, 391, 392, 393), (394, 395, 396, 397), (398, 399, 400, 401), (91, 92, 96, 97, 93, 94, 95), (90, 91, 95, 103), (402, 403, 404, 405), (90, 103, 102, 101, 99, 98, 100), (406, 407, 408, 409), (90, 100, 92, 91), (410, 411, 412, 413), (414, 415, 416, 417), (99, 101, 93, 97), (418, 419, 420, 421), (109, 104, 116, 112), (104, 106, 118, 116), (422, 423, 424, 425), (426, 427, 428, 429), (104, 109, 111, 110, 108, 107, 105, 106), (430, 431, 432, 433), (112, 116, 118, 117, 119, 113, 114, 115), (434, 435, 436, 437), (438, 439, 440, 441), (120, 128, 129, 130, 131, 132, 133), (120, 133, 121, 123), (442, 443, 444, 445), (126, 125, 124, 123, 121, 122, 127), (446, 447, 448, 449), (450, 451, 452, 453), (454, 455, 456, 457), (458, 459, 460, 461), (462, 463, 464, 465), (134, 139, 141, 135), (143, 140, 138, 137), (137, 138, 139, 134), (142, 140, 143, 136), (134, 135, 136, 143, 137), (138, 140, 142, 141, 139), (142, 136, 135, 141), (144, 146, 151, 145), (157, 153, 150, 155), (157, 156, 152), (145, 156, 157, 155, 154, 159, 158, 144), (145, 151, 152, 156), (159, 154, 149, 148), (466, 467, 468, 469), (146, 147, 148, 149, 150, 153, 152, 151), (470, 471, 472, 473), (154, 155, 150, 149), (152, 153, 157), (168, 169, 163, 165), (474, 475, 476, 477), (166, 164, 165, 163, 160), (162, 166, 160, 161), (478, 479, 480, 481), (163, 169, 161, 160), (169, 168, 167, 162, 161), (482, 483, 484, 485), (486, 487, 488, 489), (181, 186, 185, 177, 178, 179, 180, 184, 182, 183), (187, 188, 186, 181), (490, 491, 492, 493), (494, 495, 496, 497), (174, 188, 187, 189, 170, 171, 172, 176, 175, 173), (498, 499, 500, 501), (502, 503, 504, 505), (506, 507, 508, 509), (510, 511, 512, 513), (171, 170, 182, 184), (195, 205, 204, 193), (514, 515, 516, 517), (207, 205, 195, 194), (518, 519, 520, 521), (192, 198, 197, 196, 194, 195, 193, 190, 191), (522, 523, 524, 525), (526, 527, 528, 529), (205, 207, 200, 201, 203, 202, 199, 206, 204), (530, 531, 532, 533), (534, 535, 536, 537), (199, 202, 192, 191), (219, 221, 218, 214), (210, 227, 213, 214, 218, 217, 216, 215, 212, 211), (538, 539, 540, 541), (223, 224, 222, 208, 209, 220, 221, 219, 225, 226), (223, 226, 227, 210), (542, 543, 544, 545), (546, 547, 548, 549), (550, 551, 552, 553), (554, 555, 556, 557), (558, 559, 560, 561), (562, 563, 564, 565), (566, 567, 568), (233, 234, 237, 228), (233, 231, 235, 234), (230, 229, 228, 237, 236), (569, 570, 571, 572, 573), (235, 236, 237, 234), (236, 235, 231, 232, 230), (574, 575, 576, 577), (578, 579, 580, 581), (582, 583, 584, 585), (240, 245, 247, 249), (238, 239, 246, 245, 240, 241, 242, 243, 244), (247, 248, 251, 253, 255, 254, 252, 250, 249), (586, 587, 588, 589), (590, 591, 592, 593), (594, 595, 596, 597), (598, 599, 600, 601), (244, 255, 253, 238), (248, 247, 245, 246), (267, 271, 266, 263), (602, 603, 604, 605), (606, 607, 608, 609), (271, 267, 269, 268, 270, 257, 258, 259), (260, 264, 265, 263, 266, 256, 262, 261), (610, 611, 612, 613), (614, 615, 616, 617), (618, 619, 620, 621), (622, 623, 624, 625), (266, 271, 259, 256), (280, 281, 282, 283, 278, 279), (276, 277, 279, 278), (280, 273, 272, 281), (283, 282, 274, 275), (272, 274, 282, 281), (277, 276, 275, 274, 272, 273), (273, 280, 279, 277), (275, 276, 278, 283), (626, 627, 628, 629), (285, 290, 293, 284), (284, 288, 287, 286, 285), (286, 289, 290, 285), (289, 291, 292, 293, 290), (291, 289, 286, 287), (294, 295, 296, 297, 298), (13, 4, 295, 294), (4, 3, 296, 295), (3, 5, 297, 296), (5, 6, 298, 297), (6, 13, 294, 298), (15, 14, 300, 299), (14, 9, 301, 300), (9, 10, 302, 301), (10, 15, 299, 302), (2, 15, 304, 303), (15, 10, 305, 304), (10, 11, 306, 305), (11, 2, 303, 306), (6, 7, 308, 307), (7, 13, 309, 308), (13, 6, 307, 309), (26, 37, 311, 310), (37, 28, 312, 311), (28, 29, 313, 312), (29, 26, 310, 313), (33, 28, 315, 314), (28, 37, 316, 315), (37, 34, 317, 316), (34, 33, 314, 317), (31, 30, 319, 318), (30, 35, 320, 319), (35, 36, 321, 320), (36, 31, 318, 321), (30, 33, 323, 322), (33, 34, 324, 323), (34, 35, 325, 324), (35, 30, 322, 325), (47, 40, 327, 326), (40, 41, 328, 327), (41, 44, 329, 328), (44, 47, 326, 329), (44, 45, 331, 330), (45, 48, 332, 331), (48, 47, 333, 332), (47, 44, 330, 333), (43, 46, 335, 334), (46, 49, 336, 335), (49, 43, 334, 336), (45, 42, 338, 337), (42, 43, 339, 338), (43, 49, 340, 339), (49, 48, 341, 340), (48, 45, 337, 341), (58, 63, 343, 342), (63, 51, 344, 343), (51, 52, 345, 344), (52, 58, 342, 345), (50, 59, 347, 346), (59, 55, 348, 347), (55, 56, 349, 348), (56, 50, 346, 349), (52, 57, 351, 350), (57, 60, 352, 351), (60, 58, 353, 352), (58, 52, 350, 353), (59, 60, 355, 354), (60, 57, 356, 355), (57, 55, 357, 356), (55, 59, 354, 357), (89, 76, 359, 358), (76, 77, 360, 359), (77, 89, 358, 360), (70, 69, 362, 361), (69, 68, 363, 362), (68, 88, 364, 363), (88, 84, 365, 364), (84, 70, 361, 365), (86, 87, 367, 366), (87, 66, 368, 367), (66, 65, 369, 368), (65, 86, 366, 369), (73, 72, 371, 370), (72, 79, 372, 371), (79, 80, 373, 372), (80, 73, 370, 373), (64, 67, 375, 374), (67, 82, 376, 375), (82, 85, 377, 376), (85, 64, 374, 377), (71, 73, 379, 378), (73, 80, 380, 379), (80, 81, 381, 380), (81, 71, 378, 381), (84, 83, 383, 382), (83, 70, 384, 383), (70, 84, 382, 384), (85, 86, 386, 385), (86, 65, 387, 386), (65, 64, 388, 387), (64, 85, 385, 388), (75, 74, 390, 389), (74, 89, 391, 390), (89, 77, 392, 391), (77, 78, 393, 392), (78, 75, 389, 393), (87, 88, 395, 394), (88, 68, 396, 395), (68, 66, 397, 396), (66, 87, 394, 397), (97, 96, 399, 398), (96, 98, 400, 399), (98, 99, 401, 400), (99, 97, 398, 401), (95, 94, 403, 402), (94, 102, 404, 403), (102, 103, 405, 404), (103, 95, 402, 405), (94, 93, 407, 406), (93, 101, 408, 407), (101, 102, 409, 408), (102, 94, 406, 409), (96, 92, 411, 410), (92, 100, 412, 411), (100, 98, 413, 412), (98, 96, 410, 413), (105, 107, 415, 414), (107, 119, 416, 415), (119, 117, 417, 416), (117, 105, 414, 417), (108, 110, 419, 418), (110, 114, 420, 419), (114, 113, 421, 420), (113, 108, 418, 421), (113, 119, 423, 422), (119, 107, 424, 423), (107, 108, 425, 424), (108, 113, 422, 425), (111, 109, 427, 426), (109, 112, 428, 427), (112, 115, 429, 428), (115, 111, 426, 429), (115, 114, 431, 430), (114, 110, 432, 431), (110, 111, 433, 432), (111, 115, 430, 433), (106, 105, 435, 434), (105, 117, 436, 435), (117, 118, 437, 436), (118, 106, 434, 437), (131, 130, 439, 438), (130, 126, 440, 439), (126, 127, 441, 440), (127, 131, 438, 441), (133, 132, 443, 442), (132, 122, 444, 443), (122, 121, 445, 444), (121, 133, 442, 445), (127, 122, 447, 446), (122, 132, 448, 447), (132, 131, 449, 448), (131, 127, 446, 449), (130, 129, 451, 450), (129, 125, 452, 451), (125, 126, 453, 452), (126, 130, 450, 453), (128, 120, 455, 454), (120, 123, 456, 455), (123, 124, 457, 456), (124, 128, 454, 457), (124, 125, 459, 458), (125, 129, 460, 459), (129, 128, 461, 460), (128, 124, 458, 461), (158, 159, 463, 462), (159, 148, 464, 463), (148, 147, 465, 464), (147, 158, 462, 465), (147, 146, 467, 466), (146, 144, 468, 467), (144, 158, 469, 468), (158, 147, 466, 469), (165, 164, 471, 470), (164, 167, 472, 471), (167, 168, 473, 472), (168, 165, 470, 473), (164, 166, 475, 474), (166, 162, 476, 475), (162, 167, 477, 476), (167, 164, 474, 477), (181, 183, 479, 478), (183, 189, 480, 479), (189, 187, 481, 480), (187, 181, 478, 481), (176, 172, 483, 482), (172, 180, 484, 483), (180, 179, 485, 484), (179, 176, 482, 485), (178, 177, 487, 486), (177, 173, 488, 487), (173, 175, 489, 488), (175, 178, 486, 489), (174, 173, 491, 490), (173, 177, 492, 491), (177, 185, 493, 492), (185, 174, 490, 493), (188, 174, 495, 494), (174, 185, 496, 495), (185, 186, 497, 496), (186, 188, 494, 497), (172, 171, 499, 498), (171, 184, 500, 499), (184, 180, 501, 500), (180, 172, 498, 501), (175, 176, 503, 502), (176, 179, 504, 503), (179, 178, 505, 504), (178, 175, 502, 505), (183, 182, 507, 506), (182, 170, 508, 507), (170, 189, 509, 508), (189, 183, 506, 509), (197, 198, 511, 510), (198, 203, 512, 511), (203, 201, 513, 512), (201, 197, 510, 513), (206, 199, 515, 514), (199, 191, 516, 515), (191, 190, 517, 516), (190, 206, 514, 517), (194, 196, 519, 518), (196, 200, 520, 519), (200, 207, 521, 520), (207, 194, 518, 521), (196, 197, 523, 522), (197, 201, 524, 523), (201, 200, 525, 524), (200, 196, 522, 525), (202, 203, 527, 526), (203, 198, 528, 527), (198, 192, 529, 528), (192, 202, 526, 529), (190, 193, 531, 530), (193, 204, 532, 531), (204, 206, 533, 532), (206, 190, 530, 533), (208, 222, 535, 534), (222, 212, 536, 535), (212, 215, 537, 536), (215, 208, 534, 537), (220, 209, 539, 538), (209, 216, 540, 539), (216, 217, 541, 540), (217, 220, 538, 541), (225, 219, 543, 542), (219, 214, 544, 543), (214, 213, 545, 544), (213, 225, 542, 545), (224, 223, 547, 546), (223, 210, 548, 547), (210, 211, 549, 548), (211, 224, 546, 549), (222, 224, 551, 550), (224, 211, 552, 551), (211, 212, 553, 552), (212, 222, 550, 553), (221, 220, 555, 554), (220, 217, 556, 555), (217, 218, 557, 556), (218, 221, 554, 557), (215, 216, 559, 558), (216, 209, 560, 559), (209, 208, 561, 560), (208, 215, 558, 561), (213, 227, 563, 562), (227, 226, 564, 563), (226, 225, 565, 564), (225, 213, 562, 565), (229, 230, 567, 566), (230, 232, 568, 567), (232, 229, 566, 568), (232, 231, 570, 569), (231, 233, 571, 570), (233, 228, 572, 571), (228, 229, 573, 572), (229, 232, 569, 573), (254, 255, 575, 574), (255, 244, 576, 575), (244, 243, 577, 576), (243, 254, 574, 577), (251, 248, 579, 578), (248, 246, 580, 579), (246, 239, 581, 580), (239, 251, 578, 581), (241, 240, 583, 582), (240, 249, 584, 583), (249, 250, 585, 584), (250, 241, 582, 585), (239, 238, 587, 586), (238, 253, 588, 587), (253, 251, 589, 588), (251, 239, 586, 589), (243, 242, 591, 590), (242, 252, 592, 591), (252, 254, 593, 592), (254, 243, 590, 593), (250, 252, 595, 594), (252, 242, 596, 595), (242, 241, 597, 596), (241, 250, 594, 597), (262, 256, 599, 598), (256, 259, 600, 599), (259, 258, 601, 600), (258, 262, 598, 601), (264, 260, 603, 602), (260, 270, 604, 603), (270, 268, 605, 604), (268, 264, 602, 605), (265, 264, 607, 606), (264, 268, 608, 607), (268, 269, 609, 608), (269, 265, 606, 609), (263, 265, 611, 610), (265, 269, 612, 611), (269, 267, 613, 612), (267, 263, 610, 613), (258, 257, 615, 614), (257, 261, 616, 615), (261, 262, 617, 616), (262, 258, 614, 617), (260, 261, 619, 618), (261, 257, 620, 619), (257, 270, 621, 620), (270, 260, 618, 621), (292, 291, 623, 622), (291, 287, 624, 623), (287, 288, 625, 624), (288, 292, 622, 625), (288, 284, 627, 626), (284, 293, 628, 627), (293, 292, 629, 628), (292, 288, 626, 629)])
me_cube_003_cell_018.polygons.foreach_set('use_smooth', [True] * 525)
me_cube_003_cell_018.use_remesh_preserve_volume = False
me_cube_003_cell_018.use_remesh_preserve_attributes = False
me_cube_003_cell_018.use_mirror_vertex_groups = False
me_cube_003_cell_018.update()
me_cube_002_cell_018 = bpy.data.meshes.new('Cube.002_cell.018')
me_cube_002_cell_018.from_pydata([], [], [])
me_cube_002_cell_018.use_remesh_preserve_volume = False
me_cube_002_cell_018.use_remesh_preserve_attributes = False
me_cube_002_cell_018.use_mirror_vertex_groups = False
me_cube_002_cell_018.update()
me_cube_001_cell_018 = bpy.data.meshes.new('Cube.001_cell.018')
me_cube_001_cell_018.from_pydata([], [], [])
me_cube_001_cell_018.use_remesh_preserve_volume = False
me_cube_001_cell_018.use_remesh_preserve_attributes = False
me_cube_001_cell_018.use_mirror_vertex_groups = False
me_cube_001_cell_018.update()
me_cube_002 = bpy.data.meshes.new('Cube.002')
me_cube_002.from_pydata([(-1.0, -1.0, -1.0), (-1.0, -1.0, 1.0), (-1.0, 1.0, -1.0), (-1.0, 1.0, 1.0), (1.0, -1.0, -1.0), (1.0, -1.0, 1.0), (1.0, 1.0, -1.0), (1.0, 1.0, 1.0), (-1.0, 0.0, -1.0), (-1.0, 0.0, 1.0), (1.0, 0.0, -1.0), (1.0, 0.0, 1.0), (1.0, -0.7058, 1.0), (1.0, 0.0, -0.1034), (1.0, -0.3765, 0.4853), (1.0, -0.4927, -1.0), (1.0, -0.4354, -0.2676), (1.0, -1.0, -0.007047), (1.0, -0.4277, -0.1695), (1.0, 0.0, -0.6629), (1.0, 0.3774, -1.0), (1.0, 0.62, 1.0), (1.0, 0.2309, -0.8691), (1.0, 0.0, 0.4811), (1.0, 1.0, 0.03316), (1.0, 0.4683, 0.2713), (1.0, 0.8304, -1.0), (1.0, 0.7766, 1.0), (1.0, 0.8002, 0.1227), (1.0, -0.1016, 0.0554), (1.0, 0.0, 0.2538), (1.0, -0.3456, -0.3289), (1.0, -0.4466, -0.4106), (1.0, 0.4177, 0.02819), (1.0, 0.5638, 0.2286), (1.0, 0.3182, -0.9471), (1.0, 0.2817, -0.6253), (1.0, 0.0, -0.8594), (1.0, 0.08821, -0.7417), (1.0, -0.4189, -0.05604), (1.0, -0.5454, -0.2169), (1.0, -0.4762, -0.7889), (1.0, -0.3821, -1.0), (1.0, 0.3493, 0.3246), (1.0, 0.5008, 0.4272)], [], [(8, 9, 3, 2), (2, 3, 7, 24, 6), (10, 37, 19, 13, 29, 14, 39, 18, 31), (4, 17, 5, 1, 0), (8, 10, 42, 15, 4, 0), (11, 9, 1, 5, 12), (7, 3, 9, 11, 21, 27), (2, 6, 26, 20, 10, 8), (6, 24, 28, 26), (0, 1, 9, 8), (12, 14, 29, 30, 23, 11), (15, 41, 32, 16, 40, 17, 4), (17, 40, 39, 14, 12, 5), (18, 16, 32, 31), (20, 35, 22, 38, 37, 10), (22, 36, 33, 25, 43, 23, 30, 13, 19, 38), (23, 43, 44, 21, 11), (25, 34, 28, 27, 21, 44), (27, 28, 24, 7), (26, 28, 34, 33, 36, 35, 20), (30, 29, 13), (31, 32, 41, 42, 10), (33, 34, 25), (35, 36, 22), (37, 38, 19), (39, 40, 16, 18), (42, 41, 15), (44, 43, 25)])
me_cube_002.use_remesh_preserve_volume = False
me_cube_002.use_remesh_preserve_attributes = False
me_cube_002.use_mirror_vertex_groups = False
me_cube_002.update()
me_cube_004 = bpy.data.meshes.new('Cube.004')
me_cube_004.from_pydata([(-1.0, -1.0, -1.0), (-1.0, -1.0, 1.0), (-1.0, 1.0, -1.0), (-1.0, 1.0, 1.0), (1.0, -1.0, -1.0), (1.0, -1.0, 1.0), (1.0, 1.0, -1.0), (1.0, 1.0, 1.0), (-1.0, 0.0, -1.0), (-1.0, 0.0, 1.0), (1.0, 0.0, -1.0), (1.0, 0.0, 1.0), (1.0, -0.7058, 1.0), (1.0, 0.0, -0.1034), (1.0, -0.3765, 0.4853), (1.0, -0.4927, -1.0), (1.0, -0.4354, -0.2676), (1.0, -1.0, -0.007047), (1.0, -0.4277, -0.1695), (1.0, 0.0, -0.6629), (1.0, 0.3774, -1.0), (1.0, 0.62, 1.0), (1.0, 0.2309, -0.8691), (1.0, 0.0, 0.4811), (1.0, 1.0, 0.03316), (1.0, 0.4683, 0.2713), (1.0, 0.8304, -1.0), (1.0, 0.7766, 1.0), (1.0, 0.8002, 0.1227), (1.0, -0.1016, 0.0554), (1.0, 0.0, 0.2538), (1.0, -0.3456, -0.3289), (1.0, -0.4466, -0.4106), (1.0, 0.4177, 0.02819), (1.0, 0.5638, 0.2286), (1.0, 0.3182, -0.9471), (1.0, 0.2817, -0.6253), (1.0, 0.0, -0.8594), (1.0, 0.08821, -0.7417), (1.0, -0.4189, -0.05604), (1.0, -0.5454, -0.2169), (1.0, -0.4762, -0.7889), (1.0, -0.3821, -1.0), (1.0, 0.3493, 0.3246), (1.0, 0.5008, 0.4272)], [], [(8, 9, 3, 2), (2, 3, 7, 24, 6), (10, 37, 19, 13, 29, 14, 39, 18, 31), (4, 17, 5, 1, 0), (8, 10, 42, 15, 4, 0), (11, 9, 1, 5, 12), (7, 3, 9, 11, 21, 27), (2, 6, 26, 20, 10, 8), (6, 24, 28, 26), (0, 1, 9, 8), (12, 14, 29, 30, 23, 11), (15, 41, 32, 16, 40, 17, 4), (17, 40, 39, 14, 12, 5), (18, 16, 32, 31), (20, 35, 22, 38, 37, 10), (22, 36, 33, 25, 43, 23, 30, 13, 19, 38), (23, 43, 44, 21, 11), (25, 34, 28, 27, 21, 44), (27, 28, 24, 7), (26, 28, 34, 33, 36, 35, 20), (30, 29, 13), (31, 32, 41, 42, 10), (33, 34, 25), (35, 36, 22), (37, 38, 19), (39, 40, 16, 18), (42, 41, 15), (44, 43, 25)])
me_cube_004.use_remesh_preserve_volume = False
me_cube_004.use_remesh_preserve_attributes = False
me_cube_004.use_mirror_vertex_groups = False
me_cube_004.update()
me_cube_005 = bpy.data.meshes.new('Cube.005')
me_cube_005.from_pydata([(-1.0, -1.0, -1.0), (-1.0, -1.0, 1.0), (-1.0, 1.0, -1.0), (-1.0, 1.0, 1.0), (1.0, -1.0, -1.0), (1.0, -1.0, 1.0), (1.0, 1.0, -1.0), (1.0, 1.0, 1.0), (-1.0, 0.0, -1.0), (-1.0, 0.0, 1.0), (1.0, 0.0, -1.0), (1.0, 0.0, 1.0), (1.0, -0.7058, 1.0), (1.0, 0.0, -0.1034), (1.0, -0.3765, 0.4853), (1.0, -0.4927, -1.0), (1.0, -0.4354, -0.2676), (1.0, -1.0, -0.007047), (1.0, -0.4277, -0.1695), (1.0, 0.0, -0.6629), (1.0, 0.3774, -1.0), (1.0, 0.62, 1.0), (1.0, 0.2309, -0.8691), (1.0, 0.0, 0.4811), (1.0, 1.0, 0.03316), (1.0, 0.4683, 0.2713), (1.0, 0.8304, -1.0), (1.0, 0.7766, 1.0), (1.0, 0.8002, 0.1227), (1.0, -0.1016, 0.0554), (1.0, 0.0, 0.2538), (1.0, -0.3456, -0.3289), (1.0, -0.4466, -0.4106), (1.0, 0.4177, 0.02819), (1.0, 0.5638, 0.2286), (1.0, 0.3182, -0.9471), (1.0, 0.2817, -0.6253), (1.0, 0.0, -0.8594), (1.0, 0.08821, -0.7417), (1.0, -0.4189, -0.05604), (1.0, -0.5454, -0.2169), (1.0, -0.4762, -0.7889), (1.0, -0.3821, -1.0), (1.0, 0.3493, 0.3246), (1.0, 0.5008, 0.4272)], [], [(8, 9, 3, 2), (2, 3, 7, 24, 6), (10, 37, 19, 13, 29, 14, 39, 18, 31), (4, 17, 5, 1, 0), (8, 10, 42, 15, 4, 0), (11, 9, 1, 5, 12), (7, 3, 9, 11, 21, 27), (2, 6, 26, 20, 10, 8), (6, 24, 28, 26), (0, 1, 9, 8), (12, 14, 29, 30, 23, 11), (15, 41, 32, 16, 40, 17, 4), (17, 40, 39, 14, 12, 5), (18, 16, 32, 31), (20, 35, 22, 38, 37, 10), (22, 36, 33, 25, 43, 23, 30, 13, 19, 38), (23, 43, 44, 21, 11), (25, 34, 28, 27, 21, 44), (27, 28, 24, 7), (26, 28, 34, 33, 36, 35, 20), (30, 29, 13), (31, 32, 41, 42, 10), (33, 34, 25), (35, 36, 22), (37, 38, 19), (39, 40, 16, 18), (42, 41, 15), (44, 43, 25)])
me_cube_005.use_remesh_preserve_volume = False
me_cube_005.use_remesh_preserve_attributes = False
me_cube_005.use_mirror_vertex_groups = False
me_cube_005.update()
me_cube_006 = bpy.data.meshes.new('Cube.006')
me_cube_006.from_pydata([(-1.0, -1.0, -1.0), (-1.0, -1.0, 1.0), (-1.0, 1.0, -1.0), (-1.0, 1.0, 1.0), (1.0, -1.0, -1.0), (1.0, -1.0, 1.0), (1.0, 1.0, -1.0), (1.0, 1.0, 1.0), (-1.0, 0.0, -1.0), (-1.0, 0.0, 1.0), (1.0, 0.0, -1.0), (1.0, 0.0, 1.0), (1.0, -0.7058, 1.0), (1.0, 0.0, -0.1034), (1.0, -0.3765, 0.4853), (1.0, -0.4927, -1.0), (1.0, -0.4354, -0.2676), (1.0, -1.0, -0.007047), (1.0, -0.4277, -0.1695), (1.0, 0.0, -0.6629), (1.0, 0.3774, -1.0), (1.0, 0.62, 1.0), (1.0, 0.2309, -0.8691), (1.0, 0.0, 0.4811), (1.0, 1.0, 0.03316), (1.0, 0.4683, 0.2713), (1.0, 0.8304, -1.0), (1.0, 0.7766, 1.0), (1.0, 0.8002, 0.1227), (1.0, -0.1016, 0.0554), (1.0, 0.0, 0.2538), (1.0, -0.3456, -0.3289), (1.0, -0.4466, -0.4106), (1.0, 0.4177, 0.02819), (1.0, 0.5638, 0.2286), (1.0, 0.3182, -0.9471), (1.0, 0.2817, -0.6253), (1.0, 0.0, -0.8594), (1.0, 0.08821, -0.7417), (1.0, -0.4189, -0.05604), (1.0, -0.5454, -0.2169), (1.0, -0.4762, -0.7889), (1.0, -0.3821, -1.0), (1.0, 0.3493, 0.3246), (1.0, 0.5008, 0.4272)], [], [(8, 9, 3, 2), (2, 3, 7, 24, 6), (10, 37, 19, 13, 29, 14, 39, 18, 31), (4, 17, 5, 1, 0), (8, 10, 42, 15, 4, 0), (11, 9, 1, 5, 12), (7, 3, 9, 11, 21, 27), (2, 6, 26, 20, 10, 8), (6, 24, 28, 26), (0, 1, 9, 8), (12, 14, 29, 30, 23, 11), (15, 41, 32, 16, 40, 17, 4), (17, 40, 39, 14, 12, 5), (18, 16, 32, 31), (20, 35, 22, 38, 37, 10), (22, 36, 33, 25, 43, 23, 30, 13, 19, 38), (23, 43, 44, 21, 11), (25, 34, 28, 27, 21, 44), (27, 28, 24, 7), (26, 28, 34, 33, 36, 35, 20), (30, 29, 13), (31, 32, 41, 42, 10), (33, 34, 25), (35, 36, 22), (37, 38, 19), (39, 40, 16, 18), (42, 41, 15), (44, 43, 25)])
me_cube_006.use_remesh_preserve_volume = False
me_cube_006.use_remesh_preserve_attributes = False
me_cube_006.use_mirror_vertex_groups = False
me_cube_006.update()
me_cube_002_cell_021 = bpy.data.meshes.new('Cube.002_cell.021')
me_cube_002_cell_021.from_pydata([(-0.002638, -1.406, 1.488), (0.2543, -1.407, 1.488), (0.2543, -1.406, 1.888), (0.2543, -1.406, 1.866), (-0.2596, -3.094, 0.6001), (-0.2596, -3.6, 0.9472), (-0.2596, -3.559, 0.9191), (-0.2596, -1.41, 1.866), (-0.2596, -1.411, 1.486), (-0.2596, -1.41, 1.888), (-0.2596, -2.34, 0.892), (-0.2596, -2.521, 0.777), (-0.2596, -2.567, 0.7626), (-0.2596, -3.6, 1.888), (0.2543, -2.521, 0.7775), (0.2543, -3.094, 0.5997), (0.2543, -3.047, 0.6141), (0.2543, -3.6, 0.9476), (0.2543, -3.135, 0.628), (0.2543, -3.6, 1.888), (-0.00268, -1.407, 1.888), (-0.001595, -1.405, 1.488), (-0.003228, -1.404, 1.887), (0.2532, -1.408, 1.888), (0.2533, -1.408, 1.866), (0.2529, -3.046, 0.6181), (0.253, -3.092, 0.6041), (-0.2574, -3.092, 0.6004), (-0.2583, -2.568, 0.7582), (0.2526, -3.133, 0.6257), (0.2572, -3.6, 0.9449), (-0.2579, -3.602, 0.9495), (-0.2583, -3.561, 0.9214), (-0.258, -1.415, 1.49), (-0.2561, -1.408, 1.862), (-0.006147, -1.409, 1.491), (-0.258, -1.411, 1.865), (-0.2579, -1.411, 1.888), (-0.002421, -1.404, 1.886), (-0.00432, -1.406, 1.489), (0.254, -2.521, 0.7775), (0.2537, -3.047, 0.6151), (-0.2591, -2.567, 0.7618), (-0.2591, -2.521, 0.7761), (0.2569, -1.408, 1.868), (0.2554, -1.403, 1.485), (-0.005289, -1.404, 1.486), (0.2495, -3.097, 0.5973), (0.2499, -3.137, 0.6256), (-0.2549, -3.556, 0.9216), (-0.2589, -3.099, 0.6011), (-0.2591, -2.341, 0.8947), (-0.2597, -1.412, 1.486), (-0.003146, -1.405, 1.486)], [], [(21, 22, 23, 24), (13, 5, 17, 19), (25, 26, 27, 28), (2, 20, 9, 13, 19), (29, 30, 31, 32), (10, 0, 1, 14, 11), (33, 34, 35), (36, 37, 38, 39), (9, 7, 8, 10, 11, 12, 4, 6, 5, 13), (40, 41, 42, 43), (44, 45, 46), (47, 48, 49, 50), (51, 52, 53), (19, 17, 18, 15, 16, 14, 1, 3, 2), (0, 20, 22, 21), (20, 2, 23, 22), (2, 3, 24, 23), (3, 0, 21, 24), (16, 15, 26, 25), (15, 4, 27, 26), (4, 12, 28, 27), (12, 16, 25, 28), (18, 17, 30, 29), (17, 5, 31, 30), (5, 6, 32, 31), (6, 18, 29, 32), (8, 7, 34, 33), (7, 0, 35, 34), (0, 8, 33, 35), (7, 9, 37, 36), (9, 20, 38, 37), (20, 0, 39, 38), (0, 7, 36, 39), (14, 16, 41, 40), (16, 12, 42, 41), (12, 11, 43, 42), (11, 14, 40, 43), (3, 1, 45, 44), (1, 0, 46, 45), (0, 3, 44, 46), (15, 18, 48, 47), (18, 6, 49, 48), (6, 4, 50, 49), (4, 15, 47, 50), (10, 8, 52, 51), (8, 0, 53, 52), (0, 10, 51, 53)])
me_cube_002_cell_021.polygons.foreach_set('use_smooth', [True] * 47)
me_cube_002_cell_021.use_remesh_preserve_volume = False
me_cube_002_cell_021.use_remesh_preserve_attributes = False
me_cube_002_cell_021.use_mirror_vertex_groups = False
me_cube_002_cell_021.update()
me_cube_cell_021 = bpy.data.meshes.new('Cube_cell.021')
me_cube_cell_021.from_pydata([(0.2575, -1.746, 2.136), (0.2575, -1.982, 1.612), (-0.2563, -1.045, -0.1136), (-0.2563, -1.745, 2.136), (-0.2563, -1.982, 1.612), (-0.2563, -1.553, 0.5946), (-0.2563, -1.087, -0.05629), (0.2575, -1.045, -0.1137), (0.2575, -1.554, 0.5942), (0.2575, -1.512, 0.5362), (0.2575, 0.3036, 0.2533), (0.2575, 0.06026, -0.1132), (0.2575, 0.2974, 0.06498), (0.2575, 0.3184, 0.08086), (0.2575, 0.1404, 2.136), (-0.2563, 0.06068, -0.1132), (-0.2563, 0.08184, -0.09733), (-0.2563, 0.3179, 0.08079), (-0.2563, 0.1408, 2.136), (-0.2563, 0.1513, 2.015), (-0.2604, -1.081, -0.05342), (-0.2608, -1.039, -0.1108), (0.257, -1.043, -0.1178), (0.262, -1.519, 0.5334), (-0.2531, 0.0725, -0.0988), (-0.2619, 0.3087, 0.08152), (0.2543, 0.3278, 0.08234), (0.2551, 0.3067, 0.06626), (-0.2647, -1.566, 0.5935), (-0.2591, -1.075, -0.06098), (0.2608, -1.522, 0.5405), (0.2603, -1.565, 0.5989), (0.2529, 0.301, 0.0688), (0.2597, 0.06418, -0.1074), (-0.2517, 0.0571, -0.117), (-0.2523, 0.07823, -0.1013), (0.2406, 0.2906, 0.2614), (0.2378, 0.3024, 0.09156), (-0.2676, 0.3, 0.09957), (-0.2366, 0.1673, 2.005), (-0.2615, 0.1504, 2.013), (-0.2623, 0.1399, 2.135), (0.2515, 0.1414, 2.138), (0.2635, 0.3044, 0.2552)], [], [(20, 21, 22, 23), (8, 1, 4, 5), (14, 18, 3, 0), (18, 19, 17, 16, 15, 2, 6, 5, 4, 3), (24, 25, 26, 27), (28, 29, 30, 31), (32, 33, 34, 35), (36, 37, 38, 39), (3, 4, 1, 0), (40, 41, 42, 43), (11, 7, 2, 15), (7, 11, 12, 13, 10, 14, 0, 1, 8, 9), (6, 2, 21, 20), (2, 7, 22, 21), (7, 9, 23, 22), (9, 6, 20, 23), (16, 17, 25, 24), (17, 13, 26, 25), (13, 12, 27, 26), (12, 16, 24, 27), (5, 6, 29, 28), (6, 9, 30, 29), (9, 8, 31, 30), (8, 5, 28, 31), (12, 11, 33, 32), (11, 15, 34, 33), (15, 16, 35, 34), (16, 12, 32, 35), (10, 13, 37, 36), (13, 17, 38, 37), (17, 19, 39, 38), (19, 10, 36, 39), (19, 18, 41, 40), (18, 14, 42, 41), (14, 10, 43, 42), (10, 19, 40, 43)])
me_cube_cell_021.polygons.foreach_set('use_smooth', [True] * 36)
me_cube_cell_021.use_remesh_preserve_volume = False
me_cube_cell_021.use_remesh_preserve_attributes = False
me_cube_cell_021.use_mirror_vertex_groups = False
me_cube_cell_021.update()
me_cube_002_cell_022 = bpy.data.meshes.new('Cube.002_cell.022')
me_cube_002_cell_022.from_pydata([(-0.002244, 0.5672, 0.8419), (-0.002485, -1.189, 1.286), (-0.003038, -1.406, 1.488), (0.2543, -1.189, 1.286), (0.2543, -1.371, 1.455), (0.2543, -1.407, 1.488), (0.2543, -1.407, 1.561), (0.2543, -1.407, 1.888), (0.2543, -0.9012, 1.213), (-0.003009, -1.406, 1.888), (0.03131, -1.407, 1.888), (0.2543, 0.5671, 0.8421), (0.2543, 1.322, 1.76), (0.2543, 1.427, 1.888), (-0.002621, 1.427, 1.888), (0.00645, -1.19, 1.286), (0.0104, -1.407, 1.488), (-0.01568, 0.5677, 0.8422), (-0.002672, -1.188, 1.286), (0.2545, -1.372, 1.455), (0.2544, -1.408, 1.488), (-0.003701, -1.406, 1.488), (0.0004008, 0.5677, 0.8549), (-0.001226, 1.43, 1.872), (0.2516, 1.427, 1.875), (0.2518, 1.321, 1.75), (-0.003051, -1.404, 1.487), (0.2554, -1.407, 1.488), (0.2552, -1.407, 1.561), (0.0303, -1.406, 1.889), (-0.004175, -1.406, 1.889), (-0.01443, 0.5848, 0.8553), (0.2473, 0.5872, 0.852), (0.2664, -0.9189, 1.2), (-0.01537, -1.201, 1.277), (0.007452, 0.5824, 0.8499), (0.2483, -0.912, 1.208), (0.2446, -1.204, 1.278), (0.2545, -1.185, 1.286), (0.2573, -1.372, 1.455), (-0.005538, -1.188, 1.287), (0.2541, -1.409, 1.563), (0.2531, -1.407, 1.888), (0.03146, -1.404, 1.887), (0.2645, 1.322, 1.76), (0.2449, 0.5676, 0.8361), (-0.01252, 0.5672, 0.8418)], [], [(15, 16, 17), (2, 9, 14, 0), (18, 19, 20, 21), (22, 23, 24, 25), (26, 27, 28, 29, 30), (31, 32, 33), (34, 35, 36, 37), (38, 39, 40), (41, 42, 43), (13, 14, 9, 10, 7), (44, 45, 46), (8, 11, 12, 13, 7, 6, 5, 4, 3), (1, 2, 16, 15), (2, 0, 17, 16), (0, 1, 15, 17), (1, 4, 19, 18), (4, 5, 20, 19), (5, 2, 21, 20), (2, 1, 18, 21), (0, 14, 23, 22), (14, 13, 24, 23), (13, 12, 25, 24), (12, 0, 22, 25), (2, 5, 27, 26), (5, 6, 28, 27), (6, 10, 29, 28), (10, 9, 30, 29), (9, 2, 26, 30), (0, 11, 32, 31), (11, 8, 33, 32), (8, 0, 31, 33), (1, 0, 35, 34), (0, 8, 36, 35), (8, 3, 37, 36), (3, 1, 34, 37), (3, 4, 39, 38), (4, 1, 40, 39), (1, 3, 38, 40), (6, 7, 42, 41), (7, 10, 43, 42), (10, 6, 41, 43), (12, 11, 45, 44), (11, 0, 46, 45), (0, 12, 44, 46)])
me_cube_002_cell_022.polygons.foreach_set('use_smooth', [True] * 44)
me_cube_002_cell_022.use_remesh_preserve_volume = False
me_cube_002_cell_022.use_remesh_preserve_attributes = False
me_cube_002_cell_022.use_mirror_vertex_groups = False
me_cube_002_cell_022.update()
me_cube_002_cell_023 = bpy.data.meshes.new('Cube.002_cell.023')
me_cube_002_cell_023.from_pydata([(-0.002965, -1.19, 1.285), (-0.003174, 0.5667, 0.8427), (0.2543, -1.19, 1.285), (-0.2549, -1.432, 1.317), (-0.2596, -0.9024, 1.206), (-0.2549, -1.155, -0.5319), (-0.2551, -1.026, -0.7739), (-0.2549, -1.044, -0.7259), (0.259, -1.156, -0.532), (0.2588, -1.026, -0.7737), (0.259, -1.146, -0.5491), (0.2543, -0.9032, 1.213), (0.2543, 0.5668, 0.8424), (0.2543, 0.8171, -0.1416), (0.2543, 0.7179, -0.2737), (0.254, 0.7169, -0.3159), (-0.2596, 0.5686, 0.8344), (-0.2596, 0.8169, -0.1423), (-0.2596, 0.8081, -0.154), (-0.2598, 0.7164, -0.3157), (-0.2512, 0.5742, 0.8349), (-0.2692, -0.906, 1.201), (0.006288, 0.5702, 0.8479), (0.2532, -0.9011, 1.214), (0.2546, 0.5642, 0.8403), (-0.002141, 0.5646, 0.842), (0.2542, 0.7208, -0.2805), (0.254, 0.7121, -0.2921), (-0.2616, 0.7059, -0.2789), (-0.2593, 0.8052, -0.1471), (-0.2515, -1.157, -0.5318), (-0.2534, -1.048, -0.7249), (0.2573, -1.141, -0.55), (0.2575, -1.151, -0.5329), (0.2518, 0.8157, -0.1415), (0.2518, 0.7162, -0.2714), (-0.2571, 0.8097, -0.1561), (-0.2571, 0.8186, -0.1445), (-0.2517, -0.8946, 1.212), (-0.2486, -1.176, 1.286), (0.004926, -1.175, 1.293), (-0.01422, 0.5544, 0.8344), (-0.2512, -1.045, -0.7248), (-0.2512, -1.035, -0.7419), (0.2552, -1.036, -0.743), (0.2553, -1.144, -0.5503)], [], [(20, 21, 22), (4, 16, 17, 18, 19, 6, 7, 5, 3), (1, 0, 2, 11), (0, 3, 2), (6, 19, 15, 9), (23, 24, 25), (3, 5, 8, 2), (26, 27, 28, 29), (9, 15, 14, 13, 12, 11, 2, 8, 10), (30, 31, 32, 33), (34, 35, 36, 37), (13, 17, 16, 1, 12), (38, 39, 40, 41), (42, 43, 44, 45), (16, 4, 21, 20), (4, 1, 22, 21), (1, 16, 20, 22), (11, 12, 24, 23), (12, 1, 25, 24), (1, 11, 23, 25), (14, 15, 27, 26), (15, 19, 28, 27), (19, 18, 29, 28), (18, 14, 26, 29), (5, 7, 31, 30), (7, 10, 32, 31), (10, 8, 33, 32), (8, 5, 30, 33), (13, 14, 35, 34), (14, 18, 36, 35), (18, 17, 37, 36), (17, 13, 34, 37), (4, 3, 39, 38), (3, 0, 40, 39), (0, 1, 41, 40), (1, 4, 38, 41), (7, 6, 43, 42), (6, 9, 44, 43), (9, 10, 45, 44), (10, 7, 42, 45)])
me_cube_002_cell_023.polygons.foreach_set('use_smooth', [True] * 40)
me_cube_002_cell_023.use_remesh_preserve_volume = False
me_cube_002_cell_023.use_remesh_preserve_attributes = False
me_cube_002_cell_023.use_mirror_vertex_groups = False
me_cube_002_cell_023.update()
me_cube_cell_023 = bpy.data.meshes.new('Cube_cell.023')
me_cube_cell_023.from_pydata([(0.2575, -1.746, 2.136), (0.2575, -1.982, 1.612), (-0.2563, -1.045, -0.1136), (-0.2563, -1.745, 2.136), (-0.2563, -1.982, 1.612), (-0.2563, -1.553, 0.5946), (-0.2563, -1.087, -0.05629), (0.2575, -1.045, -0.1137), (0.2575, -1.554, 0.5942), (0.2575, -1.512, 0.5362), (0.2575, 0.3036, 0.2533), (0.2575, 0.06026, -0.1132), (0.2575, 0.2974, 0.06498), (0.2575, 0.3184, 0.08086), (0.2575, 0.1404, 2.136), (-0.2563, 0.06068, -0.1132), (-0.2563, 0.08184, -0.09733), (-0.2563, 0.3179, 0.08079), (-0.2563, 0.1408, 2.136), (-0.2563, 0.1513, 2.015), (-0.2604, -1.081, -0.05342), (-0.2608, -1.039, -0.1108), (0.257, -1.043, -0.1178), (0.262, -1.519, 0.5334), (-0.2531, 0.0725, -0.0988), (-0.2619, 0.3087, 0.08152), (0.2543, 0.3278, 0.08234), (0.2551, 0.3067, 0.06626), (-0.2647, -1.566, 0.5935), (-0.2591, -1.075, -0.06098), (0.2608, -1.522, 0.5405), (0.2603, -1.565, 0.5989), (0.2529, 0.301, 0.0688), (0.2597, 0.06418, -0.1074), (-0.2517, 0.0571, -0.117), (-0.2523, 0.07823, -0.1013), (0.2406, 0.2906, 0.2614), (0.2378, 0.3024, 0.09156), (-0.2676, 0.3, 0.09957), (-0.2366, 0.1673, 2.005), (-0.2615, 0.1504, 2.013), (-0.2623, 0.1399, 2.135), (0.2515, 0.1414, 2.138), (0.2635, 0.3044, 0.2552)], [], [(20, 21, 22, 23), (8, 1, 4, 5), (14, 18, 3, 0), (18, 19, 17, 16, 15, 2, 6, 5, 4, 3), (24, 25, 26, 27), (28, 29, 30, 31), (32, 33, 34, 35), (36, 37, 38, 39), (3, 4, 1, 0), (40, 41, 42, 43), (11, 7, 2, 15), (7, 11, 12, 13, 10, 14, 0, 1, 8, 9), (6, 2, 21, 20), (2, 7, 22, 21), (7, 9, 23, 22), (9, 6, 20, 23), (16, 17, 25, 24), (17, 13, 26, 25), (13, 12, 27, 26), (12, 16, 24, 27), (5, 6, 29, 28), (6, 9, 30, 29), (9, 8, 31, 30), (8, 5, 28, 31), (12, 11, 33, 32), (11, 15, 34, 33), (15, 16, 35, 34), (16, 12, 32, 35), (10, 13, 37, 36), (13, 17, 38, 37), (17, 19, 39, 38), (19, 10, 36, 39), (19, 18, 41, 40), (18, 14, 42, 41), (14, 10, 43, 42), (10, 19, 40, 43)])
me_cube_cell_023.polygons.foreach_set('use_smooth', [True] * 36)
me_cube_cell_023.use_remesh_preserve_volume = False
me_cube_cell_023.use_remesh_preserve_attributes = False
me_cube_cell_023.use_mirror_vertex_groups = False
me_cube_cell_023.update()
me_cube_cell_025 = bpy.data.meshes.new('Cube_cell.025')
me_cube_cell_025.from_pydata([(-0.2563, 3.877, -1.599), (0.2575, 3.877, -1.599), (0.0008815, 3.387, 1.233), (0.2575, 2.411, 1.082), (0.2575, 2.563, 0.3735), (0.2575, 2.545, 0.282), (0.2575, 2.988, -1.577), (0.2575, 3.002, -1.599), (-0.2563, 2.486, -0.6247), (-0.2563, 2.468, -0.7148), (-0.2563, 2.482, -0.7499), (-0.2563, 2.528, -0.8262), (-0.2563, 3.002, -1.599), (0.0001903, 3.877, 1.233), (-0.2563, 3.877, 1.226), (-0.2563, 3.371, 1.225), (-0.2563, 2.411, 1.083), (-0.2563, 2.563, 0.3735), (0.2575, 3.877, 1.234), (0.2575, 2.47, -0.7178), (0.2575, 2.484, -0.7531), (0.2575, 3.838, 1.234), (0.2575, 3.385, 1.233), (-0.2658, 2.524, -0.8285), (-0.2516, 3.01, -1.604), (0.267, 3.006, -1.597), (0.2666, 2.992, -1.575), (0.267, 2.541, 0.2847), (0.2683, 2.557, 0.3775), (-0.2521, 2.557, 0.3851), (-0.2671, 2.372, -0.6549), (0.2597, 3.843, 1.24), (0.2595, 3.883, 1.241), (-0.003841, 3.882, 1.238), (-0.001077, 3.381, 1.227)], [], [(0, 14, 13, 18, 1), (0, 1, 7, 12), (3, 22, 15, 16), (2, 22, 21), (27, 28, 29, 30), (9, 10, 19), (19, 5, 8, 9), (22, 2, 15), (15, 2, 13, 14), (6, 20, 10, 11), (31, 32, 33, 34), (20, 19, 10), (3, 4, 5, 19, 20, 6, 7, 1, 18, 21, 22), (12, 11, 10, 9, 8, 17, 16, 15, 14, 0), (3, 16, 17, 4), (23, 24, 25, 26), (11, 12, 24, 23), (12, 7, 25, 24), (7, 6, 26, 25), (6, 11, 23, 26), (5, 4, 28, 27), (4, 17, 29, 28), (17, 8, 30, 29), (8, 5, 27, 30), (21, 18, 32, 31), (18, 13, 33, 32), (13, 2, 34, 33), (2, 21, 31, 34)])
me_cube_cell_025.polygons.foreach_set('use_smooth', [True] * 28)
me_cube_cell_025.use_remesh_preserve_volume = False
me_cube_cell_025.use_remesh_preserve_attributes = False
me_cube_cell_025.use_mirror_vertex_groups = False
me_cube_cell_025.update()
me_cube_003_cell_023 = bpy.data.meshes.new('Cube.003_cell.023')
me_cube_003_cell_023.from_pydata([(0.2187, 1.644, 0.7756), (0.2187, 1.858, 0.7534), (0.2187, 0.5828, -0.6277), (0.2187, 0.7078, -0.848), (0.2187, 0.7867, -0.8865), (0.2187, 1.669, -1.317), (0.2187, 1.735, 0.8132), (0.2187, 1.726, 0.8095), (0.2187, 3.237, 0.07813), (-0.2595, 1.745, 0.8081), (-0.2595, 2.93, -0.9822), (-0.2595, 1.77, -1.291), (-0.2595, 1.668, -1.318), (-0.2595, 1.642, 0.7661), (-0.2595, 1.635, 0.7631), (-0.2595, 0.5827, -0.6275), (-0.2595, 0.7081, -0.8483), (-0.2595, 1.591, -1.28), (-0.2595, 3.238, 0.0784), (-0.2595, 3.115, 0.1385), (0.2187, 2.929, -0.9822), (0.2187, 2.827, -1.009), (-0.2658, 1.596, -1.276), (-0.2665, 1.675, -1.313), (0.2535, 1.678, -1.316), (0.2613, 0.7803, -0.891), (0.2594, 2.826, -1.009), (0.2498, 1.666, -1.319), (-0.2647, 1.67, -1.318), (-0.2638, 1.772, -1.29), (-0.2628, 1.769, -1.294), (-0.259, 2.932, -0.9775), (0.2576, 2.931, -0.9791), (0.2572, 2.828, -1.007), (-0.2559, 1.748, 0.8089), (-0.2574, 1.645, 0.7685), (0.2519, 1.723, 0.8073), (0.252, 1.732, 0.8109), (0.2488, 1.845, 0.7514), (0.2649, 3.245, 0.08331), (-0.2541, 3.25, 0.08042), (-0.2555, 3.126, 0.1399), (-0.2564, 3.11, 0.1364), (-0.2601, 1.751, 0.8094), (0.2512, 1.74, 0.8153), (0.2515, 1.861, 0.7552), (-0.259, 1.639, 0.763), (-0.2589, 1.631, 0.76), (0.2551, 1.647, 0.7786), (0.2536, 1.729, 0.8126), (-0.2545, 0.7193, -0.841), (-0.2568, 1.582, -1.279), (0.2514, 0.7934, -0.8879), (0.2516, 0.7163, -0.8487)], [], [(22, 23, 24, 25), (4, 5, 21, 20, 8, 1, 6, 7, 0, 2, 3), (26, 27, 28, 29), (30, 31, 32, 33), (18, 8, 20, 10), (34, 35, 36, 37), (38, 39, 40, 41), (16, 3, 2, 15), (42, 43, 44, 45), (46, 47, 48, 49), (15, 14, 13, 9, 19, 18, 10, 11, 12, 17, 16), (50, 51, 52, 53), (14, 15, 2, 0), (17, 12, 23, 22), (12, 5, 24, 23), (5, 4, 25, 24), (4, 17, 22, 25), (21, 5, 27, 26), (5, 12, 28, 27), (12, 11, 29, 28), (11, 21, 26, 29), (11, 10, 31, 30), (10, 20, 32, 31), (20, 21, 33, 32), (21, 11, 30, 33), (9, 13, 35, 34), (13, 7, 36, 35), (7, 6, 37, 36), (6, 9, 34, 37), (1, 8, 39, 38), (8, 18, 40, 39), (18, 19, 41, 40), (19, 1, 38, 41), (19, 9, 43, 42), (9, 6, 44, 43), (6, 1, 45, 44), (1, 19, 42, 45), (13, 14, 47, 46), (14, 0, 48, 47), (0, 7, 49, 48), (7, 13, 46, 49), (16, 17, 51, 50), (17, 4, 52, 51), (4, 3, 53, 52), (3, 16, 50, 53)])
me_cube_003_cell_023.polygons.foreach_set('use_smooth', [True] * 45)
me_cube_003_cell_023.use_remesh_preserve_volume = False
me_cube_003_cell_023.use_remesh_preserve_attributes = False
me_cube_003_cell_023.use_mirror_vertex_groups = False
me_cube_003_cell_023.update()
me_cube_cell_026 = bpy.data.meshes.new('Cube_cell.026')
me_cube_cell_026.from_pydata([(0.2575, -1.35, -1.285), (0.2575, -1.434, -1.059), (0.2575, -1.357, -1.266), (0.2575, -0.9551, -0.1132), (0.2575, -1.045, -0.1132), (0.2575, -0.05051, -1.285), (-0.2563, -1.349, -1.284), (-0.2563, -1.434, -1.059), (-0.2563, -1.428, -1.077), (-0.2563, -1.046, -0.1134), (0.2575, 0.1035, -0.8781), (0.2575, 0.1, -0.8156), (0.2575, 0.0605, -0.1136), (-0.2563, 0.1033, -0.8779), (-0.2563, 0.06415, -0.1751), (-0.2563, 0.06066, -0.1132), (-0.2563, -0.05081, -1.284), (-0.2563, -0.02889, -0.1132), (-0.2544, -1.429, -1.074), (-0.2574, -1.352, -1.281), (0.2556, -1.348, -1.287), (0.2559, -1.355, -1.269), (-0.2497, -0.0207, -0.1109), (-0.2669, -1.045, -0.119), (0.2509, -1.053, -0.1155), (0.2524, -0.9626, -0.1147), (0.2587, 0.06057, -0.1179), (0.2531, 0.09548, -0.8156), (-0.2524, 0.06829, -0.1747), (-0.2519, 0.06522, -0.1131), (0.2565, -1.358, -1.266), (0.256, -1.434, -1.059), (-0.2553, -1.433, -1.059), (-0.2552, -1.426, -1.078), (0.2665, -0.9565, -0.1191), (0.2534, 0.06856, -0.1099), (-0.2653, 0.06206, -0.1073), (-0.2641, -0.02833, -0.1081), (0.2555, 0.09641, -0.8135), (0.2555, 0.09938, -0.8756), (-0.2543, 0.1016, -0.8752), (-0.2543, 0.06828, -0.1777)], [], [(18, 19, 20, 21), (9, 17, 15, 14, 13, 16, 6, 8, 7), (22, 23, 24, 25), (26, 27, 28, 29), (30, 31, 32, 33), (34, 35, 36, 37), (5, 10, 11, 12, 3, 4, 1, 2, 0), (38, 39, 40, 41), (10, 5, 16, 13), (5, 0, 6, 16), (1, 4, 9, 7), (8, 6, 19, 18), (6, 0, 20, 19), (0, 2, 21, 20), (2, 8, 18, 21), (17, 9, 23, 22), (9, 4, 24, 23), (4, 3, 25, 24), (3, 17, 22, 25), (12, 11, 27, 26), (11, 14, 28, 27), (14, 15, 29, 28), (15, 12, 26, 29), (2, 1, 31, 30), (1, 7, 32, 31), (7, 8, 33, 32), (8, 2, 30, 33), (3, 12, 35, 34), (12, 15, 36, 35), (15, 17, 37, 36), (17, 3, 34, 37), (11, 10, 39, 38), (10, 13, 40, 39), (13, 14, 41, 40), (14, 11, 38, 41)])
me_cube_cell_026.polygons.foreach_set('use_smooth', [True] * 35)
me_cube_cell_026.use_remesh_preserve_volume = False
me_cube_cell_026.use_remesh_preserve_attributes = False
me_cube_cell_026.use_mirror_vertex_groups = False
me_cube_cell_026.update()
me_cube_cell_004 = bpy.data.meshes.new('Cube_cell.004')
me_cube_cell_004.from_pydata([(0.2575, 0.1036, -0.8783), (0.2575, 0.7775, -1.208), (0.2575, 0.7228, -1.181), (0.2575, 1.115, -0.05238), (0.2575, 0.318, 0.08059), (0.2575, 0.297, 0.06484), (0.2575, 0.06049, -0.1137), (-0.2563, 2.47, -0.7172), (-0.2563, 2.483, -0.7531), (-0.2563, 0.7779, -1.207), (-0.2563, 1.116, -0.05247), (-0.2563, 0.3183, 0.08018), (-0.2563, 0.1586, -0.9053), (-0.2563, 0.08104, -0.09814), (-0.2563, 0.06004, -0.114), (-0.2563, 0.1034, -0.8784), (0.2575, 2.482, -0.7502), (0.2575, 2.469, -0.714), (-0.2531, 0.1108, -0.8756), (-0.253, 0.1648, -0.9029), (0.2543, 0.7155, -1.184), (0.2533, 0.1095, -0.8767), (-0.2579, 0.08309, -0.09409), (-0.2584, 0.06209, -0.1099), (0.255, 0.05852, -0.1174), (0.2596, 0.295, 0.06075), (-0.2569, 0.3221, 0.08524), (-0.2619, 0.0843, -0.09817), (0.2627, 0.2937, 0.06441), (0.2631, 0.3147, 0.08061), (-0.2569, 0.158, -0.9057), (-0.2565, 0.7787, -1.207), (0.2581, 0.778, -1.207), (0.2581, 0.7233, -1.181)], [], [(18, 19, 20, 21), (6, 14, 15, 0), (16, 8, 7), (22, 23, 24, 25), (26, 27, 28, 29), (0, 2, 1, 16, 17, 3, 4, 5, 6), (30, 31, 32, 33), (10, 3, 17, 7), (11, 4, 3, 10), (14, 13, 11, 10, 7, 8, 9, 12, 15), (17, 16, 7), (9, 8, 16, 1), (15, 12, 19, 18), (12, 2, 20, 19), (2, 0, 21, 20), (0, 15, 18, 21), (13, 14, 23, 22), (14, 6, 24, 23), (6, 5, 25, 24), (5, 13, 22, 25), (11, 13, 27, 26), (13, 5, 28, 27), (5, 4, 29, 28), (4, 11, 26, 29), (12, 9, 31, 30), (9, 1, 32, 31), (1, 2, 33, 32), (2, 12, 30, 33)])
me_cube_cell_004.polygons.foreach_set('use_smooth', [True] * 28)
me_cube_cell_004.use_remesh_preserve_volume = False
me_cube_cell_004.use_remesh_preserve_attributes = False
me_cube_cell_004.use_mirror_vertex_groups = False
me_cube_cell_004.update()
me_cube_cell_003 = bpy.data.meshes.new('Cube_cell.003')
me_cube_cell_003.from_pydata([(0.2575, -1.35, -1.285), (0.2575, -1.434, -1.059), (0.2575, -1.357, -1.266), (0.2575, -0.9551, -0.1132), (0.2575, -1.045, -0.1132), (0.2575, -0.05051, -1.285), (-0.2563, -1.349, -1.284), (-0.2563, -1.434, -1.059), (-0.2563, -1.428, -1.077), (-0.2563, -1.046, -0.1134), (0.2575, 0.1035, -0.8781), (0.2575, 0.1, -0.8156), (0.2575, 0.0605, -0.1136), (-0.2563, 0.1033, -0.8779), (-0.2563, 0.06415, -0.1751), (-0.2563, 0.06066, -0.1132), (-0.2563, -0.05081, -1.284), (-0.2563, -0.02889, -0.1132), (-0.2544, -1.429, -1.074), (-0.2574, -1.352, -1.281), (0.2556, -1.348, -1.287), (0.2559, -1.355, -1.269), (-0.2497, -0.0207, -0.1109), (-0.2669, -1.045, -0.119), (0.2509, -1.053, -0.1155), (0.2524, -0.9626, -0.1147), (0.2587, 0.06057, -0.1179), (0.2531, 0.09548, -0.8156), (-0.2524, 0.06829, -0.1747), (-0.2519, 0.06522, -0.1131), (0.2565, -1.358, -1.266), (0.256, -1.434, -1.059), (-0.2553, -1.433, -1.059), (-0.2552, -1.426, -1.078), (0.2665, -0.9565, -0.1191), (0.2534, 0.06856, -0.1099), (-0.2653, 0.06206, -0.1073), (-0.2641, -0.02833, -0.1081), (0.2555, 0.09641, -0.8135), (0.2555, 0.09938, -0.8756), (-0.2543, 0.1016, -0.8752), (-0.2543, 0.06828, -0.1777)], [], [(18, 19, 20, 21), (9, 17, 15, 14, 13, 16, 6, 8, 7), (22, 23, 24, 25), (26, 27, 28, 29), (30, 31, 32, 33), (34, 35, 36, 37), (5, 10, 11, 12, 3, 4, 1, 2, 0), (38, 39, 40, 41), (10, 5, 16, 13), (5, 0, 6, 16), (1, 4, 9, 7), (8, 6, 19, 18), (6, 0, 20, 19), (0, 2, 21, 20), (2, 8, 18, 21), (17, 9, 23, 22), (9, 4, 24, 23), (4, 3, 25, 24), (3, 17, 22, 25), (12, 11, 27, 26), (11, 14, 28, 27), (14, 15, 29, 28), (15, 12, 26, 29), (2, 1, 31, 30), (1, 7, 32, 31), (7, 8, 33, 32), (8, 2, 30, 33), (3, 12, 35, 34), (12, 15, 36, 35), (15, 17, 37, 36), (17, 3, 34, 37), (11, 10, 39, 38), (10, 13, 40, 39), (13, 14, 41, 40), (14, 11, 38, 41)])
me_cube_cell_003.polygons.foreach_set('use_smooth', [True] * 35)
me_cube_cell_003.use_remesh_preserve_volume = False
me_cube_cell_003.use_remesh_preserve_attributes = False
me_cube_cell_003.use_mirror_vertex_groups = False
me_cube_cell_003.update()
me_cube_cell_006 = bpy.data.meshes.new('Cube_cell.006')
me_cube_cell_006.from_pydata([(-0.2563, -1.349, -1.599), (-0.2563, -1.349, -1.285), (-0.2563, -1.427, -1.077), (-0.2563, -1.434, -1.059), (-0.2563, -1.516, -1.048), (-0.2563, -2.43, -0.9317), (-0.2563, -2.431, -1.599), (0.2575, -2.43, -0.9313), (0.2575, -2.43, -1.599), (0.2575, -1.349, -1.599), (-0.2228, -1.349, -1.599), (0.2575, -1.349, -1.315), (0.2575, -1.349, -1.285), (0.2575, -1.356, -1.266), (0.2575, -1.434, -1.059), (0.2575, -2.349, -0.9416), (-0.2581, -1.35, -1.283), (-0.2558, -1.429, -1.075), (0.2572, -1.355, -1.269), (0.257, -1.348, -1.287), (0.2564, -2.337, -0.9353), (0.2485, -1.442, -1.068), (-0.2551, -1.447, -1.065), (-0.2544, -1.526, -1.053), (-0.2542, -1.43, -1.076), (-0.254, -1.436, -1.058), (0.2571, -1.43, -1.061), (0.2552, -1.354, -1.267), (-0.2553, -1.516, -1.049), (-0.2566, -2.429, -0.9316), (0.2566, -2.43, -0.9303), (0.2567, -2.349, -0.9407), (-0.2268, -1.348, -1.601), (-0.2608, -1.348, -1.601), (-0.2596, -1.354, -1.282), (0.262, -1.35, -1.283), (0.2619, -1.349, -1.314), (0.256, -1.347, -1.318), (0.2541, -1.35, -1.6), (-0.2213, -1.352, -1.596)], [], [(16, 17, 18, 19), (5, 6, 8, 7), (20, 21, 22, 23), (24, 25, 26, 27), (28, 29, 30, 31), (6, 5, 4, 3, 2, 1, 0), (32, 33, 34, 35, 36), (37, 38, 39), (0, 10, 9, 8, 6), (9, 11, 12, 13, 14, 15, 7, 8), (1, 2, 17, 16), (2, 13, 18, 17), (13, 12, 19, 18), (12, 1, 16, 19), (15, 14, 21, 20), (14, 3, 22, 21), (3, 4, 23, 22), (4, 15, 20, 23), (2, 3, 25, 24), (3, 14, 26, 25), (14, 13, 27, 26), (13, 2, 24, 27), (4, 5, 29, 28), (5, 7, 30, 29), (7, 15, 31, 30), (15, 4, 28, 31), (10, 0, 33, 32), (0, 1, 34, 33), (1, 12, 35, 34), (12, 11, 36, 35), (11, 10, 32, 36), (11, 9, 38, 37), (9, 10, 39, 38), (10, 11, 37, 39)])
me_cube_cell_006.polygons.foreach_set('use_smooth', [True] * 34)
me_cube_cell_006.use_remesh_preserve_volume = False
me_cube_cell_006.use_remesh_preserve_attributes = False
me_cube_cell_006.use_mirror_vertex_groups = False
me_cube_cell_006.update()

# ---- objects
ob_cube_crack_019 = bpy.data.objects.new('Cube_crack.019', me_cube_cell_019)
ob_cube_crack_016 = bpy.data.objects.new('Cube_crack.016', me_cube_cell_015)
ob_cube_crack_014 = bpy.data.objects.new('Cube_crack.014', me_cube_cell_013)
ob_cube_crack_013 = bpy.data.objects.new('Cube_crack.013', me_cube_cell_012)
ob_cube_crack_011 = bpy.data.objects.new('Cube_crack.011', me_cube_cell_010)
ob_cube_crack_008 = bpy.data.objects.new('Cube_crack.008', me_cube_cell_007)
ob_cube_crack_003 = bpy.data.objects.new('Cube_crack.003', me_cube_cell_002)
ob_cube_002_crack_017 = bpy.data.objects.new('Cube.002_crack.017', me_cube_002_cell_016)
ob_cube_002_crack_010 = bpy.data.objects.new('Cube.002_crack.010', me_cube_002_cell_009)
ob_cube_001_crack_019 = bpy.data.objects.new('Cube.001_crack.019', me_cube_001_cell_019)
ob_cube_001_crack_011 = bpy.data.objects.new('Cube.001_crack.011', me_cube_001_cell_010)
ob_cube_001_crack_001 = bpy.data.objects.new('Cube.001_crack.001', me_cube_001_cell_000)
ob_cube_003_crack_014 = bpy.data.objects.new('Cube.003_crack.014', me_cube_003_cell_012)
ob_cube_003_crack_005 = bpy.data.objects.new('Cube.003_crack.005', me_cube_003_cell_003)
ob_cube_crack = bpy.data.objects.new('Cube_crack', me_cube_cell_018)
ob_cube_003_crack_001 = bpy.data.objects.new('Cube.003_crack.001', me_cube_003_cell_037)
ob_cube_003_crack = bpy.data.objects.new('Cube.003_crack', me_cube_003_cell_018)
ob_cube_002_crack = bpy.data.objects.new('Cube.002_crack', me_cube_002_cell_018)
ob_cube_001_crack = bpy.data.objects.new('Cube.001_crack', me_cube_001_cell_018)
ob_cube = bpy.data.objects.new('Cube', me_cube_002)
ob_cube_001 = bpy.data.objects.new('Cube.001', me_cube_004)
ob_cube_002 = bpy.data.objects.new('Cube.002', me_cube_005)
ob_cube_003 = bpy.data.objects.new('Cube.003', me_cube_006)
ob_cube_002_crack_021 = bpy.data.objects.new('Cube.002_crack.021', me_cube_002_cell_021)
ob_cube_crack_021 = bpy.data.objects.new('Cube_crack.021', me_cube_cell_021)
ob_cube_002_crack_022 = bpy.data.objects.new('Cube.002_crack.022', me_cube_002_cell_022)
ob_cube_002_crack_006 = bpy.data.objects.new('Cube.002_crack.006', me_cube_002_cell_023)
ob_cube_crack_001 = bpy.data.objects.new('Cube_crack.001', me_cube_cell_023)
ob_cube_crack_004 = bpy.data.objects.new('Cube_crack.004', me_cube_cell_025)
ob_cube_003_crack_011 = bpy.data.objects.new('Cube.003_crack.011', me_cube_003_cell_023)
ob_cube_crack_005 = bpy.data.objects.new('Cube_crack.005', me_cube_cell_026)
ob_cube_crack_009 = bpy.data.objects.new('Cube_crack.009', me_cube_cell_004)
ob_cube_crack_007 = bpy.data.objects.new('Cube_crack.007', me_cube_cell_003)
ob_cube_crack_015 = bpy.data.objects.new('Cube_crack.015', me_cube_cell_006)

# ---- transforms, parenting, visibility, modifiers, constraints
ob_cube_crack_019.location = (0.6999, 0.6915, 0.2877)
ob_cube_crack_019.scale = (1.639, 1.639, 1.639)
ob_cube_crack_019.lineart.crease_threshold = 0.0
_m = ob_cube_crack_019.modifiers.new('DECIMATE_crackit', 'DECIMATE')
_m.ratio = 0.4
_m = ob_cube_crack_019.modifiers.new('SUBSURF_crackit', 'SUBSURF')
_m.uv_smooth = 'PRESERVE_CORNERS'
_m.quality = 2
_m.show_only_control_edges = False
_m = ob_cube_crack_019.modifiers.new('SMOOTH_crackit', 'SMOOTH')
ob_cube_crack_016.location = (0.6189, 0.4686, -0.6458)
ob_cube_crack_016.rotation_euler = (0.3124, -0.0, 0.0)
ob_cube_crack_016.scale = (1.339, 1.339, 1.339)
ob_cube_crack_016.lineart.crease_threshold = 0.0
_m = ob_cube_crack_016.modifiers.new('DECIMATE_crackit', 'DECIMATE')
_m.ratio = 0.4
_m = ob_cube_crack_016.modifiers.new('SUBSURF_crackit', 'SUBSURF')
_m.uv_smooth = 'PRESERVE_CORNERS'
_m.quality = 2
_m.show_only_control_edges = False
_m = ob_cube_crack_016.modifiers.new('SMOOTH_crackit', 'SMOOTH')
ob_cube_crack_014.location = (0.5298, 0.6077, -0.2779)
ob_cube_crack_014.lineart.crease_threshold = 0.0
_m = ob_cube_crack_014.modifiers.new('DECIMATE_crackit', 'DECIMATE')
_m.ratio = 0.4
_m = ob_cube_crack_014.modifiers.new('SUBSURF_crackit', 'SUBSURF')
_m.uv_smooth = 'PRESERVE_CORNERS'
_m.quality = 2
_m.show_only_control_edges = False
_m = ob_cube_crack_014.modifiers.new('SMOOTH_crackit', 'SMOOTH')
ob_cube_crack_013.location = (0.6844, -13.53, 10.41)
ob_cube_crack_013.rotation_euler = (-1.672, -0.0003114, 3.439e-05)
ob_cube_crack_013.scale = (1.0, 1.321, 2.272)
ob_cube_crack_013.lineart.crease_threshold = 0.0
_m = ob_cube_crack_013.modifiers.new('DECIMATE_crackit', 'DECIMATE')
_m.ratio = 0.4
_m = ob_cube_crack_013.modifiers.new('SUBSURF_crackit', 'SUBSURF')
_m.uv_smooth = 'PRESERVE_CORNERS'
_m.quality = 2
_m.show_only_control_edges = False
_m = ob_cube_crack_013.modifiers.new('SMOOTH_crackit', 'SMOOTH')
ob_cube_crack_011.location = (0.377, 6.157, -3.444)
ob_cube_crack_011.rotation_euler = (1.52, -0.0, 0.0)
ob_cube_crack_011.scale = (1.731, 1.731, 1.731)
ob_cube_crack_011.lineart.crease_threshold = 0.0
_m = ob_cube_crack_011.modifiers.new('DECIMATE_crackit', 'DECIMATE')
_m.ratio = 0.4
_m = ob_cube_crack_011.modifiers.new('SUBSURF_crackit', 'SUBSURF')
_m.uv_smooth = 'PRESERVE_CORNERS'
_m.quality = 2
_m.show_only_control_edges = False
_m = ob_cube_crack_011.modifiers.new('SMOOTH_crackit', 'SMOOTH')
ob_cube_crack_008.location = (0.5298, 2.497, -0.2779)
ob_cube_crack_008.scale = (1.428, 1.797, 1.428)
ob_cube_crack_008.lineart.crease_threshold = 0.0
_m = ob_cube_crack_008.modifiers.new('DECIMATE_crackit', 'DECIMATE')
_m.ratio = 0.4
_m = ob_cube_crack_008.modifiers.new('SUBSURF_crackit', 'SUBSURF')
_m.uv_smooth = 'PRESERVE_CORNERS'
_m.quality = 2
_m.show_only_control_edges = False
_m = ob_cube_crack_008.modifiers.new('SMOOTH_crackit', 'SMOOTH')
ob_cube_crack_003.location = (0.5298, -4.386, -12.28)
ob_cube_crack_003.rotation_euler = (4.674, -0.0, 0.0)
ob_cube_crack_003.scale = (2.815, 2.815, 2.815)
ob_cube_crack_003.lineart.crease_threshold = 0.0
_m = ob_cube_crack_003.modifiers.new('DECIMATE_crackit', 'DECIMATE')
_m.ratio = 0.4
_m = ob_cube_crack_003.modifiers.new('SUBSURF_crackit', 'SUBSURF')
_m.uv_smooth = 'PRESERVE_CORNERS'
_m.quality = 2
_m.show_only_control_edges = False
_m = ob_cube_crack_003.modifiers.new('SMOOTH_crackit', 'SMOOTH')
ob_cube_002_crack_017.location = (0.5548, 0.3242, 3.731)
ob_cube_002_crack_017.rotation_euler = (3.142, -0.0, 0.0)
ob_cube_002_crack_017.lineart.crease_threshold = 0.0
_m = ob_cube_002_crack_017.modifiers.new('DECIMATE_crackit', 'DECIMATE')
_m.ratio = 0.4
_m = ob_cube_002_crack_017.modifiers.new('SUBSURF_crackit', 'SUBSURF')
_m.uv_smooth = 'PRESERVE_CORNERS'
_m.quality = 2
_m.show_only_control_edges = False
_m = ob_cube_002_crack_017.modifiers.new('SMOOTH_crackit', 'SMOOTH')
ob_cube_002_crack_010.location = (0.5564, 2.691, 4.227)
ob_cube_002_crack_010.rotation_euler = (1.311, -0.0003457, -0.02995)
ob_cube_002_crack_010.scale = (1.844, 1.844, 1.844)
ob_cube_002_crack_010.lineart.crease_threshold = 0.0
_m = ob_cube_002_crack_010.modifiers.new('DECIMATE_crackit', 'DECIMATE')
_m.ratio = 0.4
_m = ob_cube_002_crack_010.modifiers.new('SUBSURF_crackit', 'SUBSURF')
_m.uv_smooth = 'PRESERVE_CORNERS'
_m.quality = 2
_m.show_only_control_edges = False
_m = ob_cube_002_crack_010.modifiers.new('SMOOTH_crackit', 'SMOOTH')
ob_cube_001_crack_019.location = (0.4747, -8.314, 0.2612)
ob_cube_001_crack_019.scale = (1.152, 1.152, 1.152)
ob_cube_001_crack_019.lineart.crease_threshold = 0.0
_m = ob_cube_001_crack_019.modifiers.new('DECIMATE_crackit', 'DECIMATE')
_m.ratio = 0.4
_m = ob_cube_001_crack_019.modifiers.new('SUBSURF_crackit', 'SUBSURF')
_m.uv_smooth = 'PRESERVE_CORNERS'
_m.quality = 2
_m.show_only_control_edges = False
_m = ob_cube_001_crack_019.modifiers.new('SMOOTH_crackit', 'SMOOTH')
ob_cube_001_crack_011.location = (0.511, -8.799, -0.05543)
ob_cube_001_crack_011.lineart.crease_threshold = 0.0
_m = ob_cube_001_crack_011.modifiers.new('DECIMATE_crackit', 'DECIMATE')
_m.ratio = 0.4
_m = ob_cube_001_crack_011.modifiers.new('SUBSURF_crackit', 'SUBSURF')
_m.uv_smooth = 'PRESERVE_CORNERS'
_m.quality = 2
_m.show_only_control_edges = False
_m = ob_cube_001_crack_011.modifiers.new('SMOOTH_crackit', 'SMOOTH')
ob_cube_001_crack_001.location = (0.3924, -6.617, -0.8155)
ob_cube_001_crack_001.scale = (1.528, 1.528, 1.528)
ob_cube_001_crack_001.lineart.crease_threshold = 0.0
_m = ob_cube_001_crack_001.modifiers.new('DECIMATE_crackit', 'DECIMATE')
_m.ratio = 0.4
_m = ob_cube_001_crack_001.modifiers.new('SUBSURF_crackit', 'SUBSURF')
_m.uv_smooth = 'PRESERVE_CORNERS'
_m.quality = 2
_m.show_only_control_edges = False
_m = ob_cube_001_crack_001.modifiers.new('SMOOTH_crackit', 'SMOOTH')
ob_cube_003_crack_014.location = (0.5441, -5.796, 8.567)
ob_cube_003_crack_014.rotation_euler = (4.186, -0.0, 0.0)
ob_cube_003_crack_014.scale = (1.416, 1.416, 1.416)
ob_cube_003_crack_014.lineart.crease_threshold = 0.0
_m = ob_cube_003_crack_014.modifiers.new('DECIMATE_crackit', 'DECIMATE')
_m.ratio = 0.4
_m = ob_cube_003_crack_014.modifiers.new('SUBSURF_crackit', 'SUBSURF')
_m.uv_smooth = 'PRESERVE_CORNERS'
_m.quality = 2
_m.show_only_control_edges = False
_m = ob_cube_003_crack_014.modifiers.new('SMOOTH_crackit', 'SMOOTH')
ob_cube_003_crack_005.location = (0.4923, -8.296, 3.623)
ob_cube_003_crack_005.rotation_euler = (3.41, -0.0, 0.0)
ob_cube_003_crack_005.scale = (1.786, 1.53, 1.771)
ob_cube_003_crack_005.lineart.crease_threshold = 0.0
_m = ob_cube_003_crack_005.modifiers.new('DECIMATE_crackit', 'DECIMATE')
_m.ratio = 0.4
_m = ob_cube_003_crack_005.modifiers.new('SUBSURF_crackit', 'SUBSURF')
_m.uv_smooth = 'PRESERVE_CORNERS'
_m.quality = 2
_m.show_only_control_edges = False
_m = ob_cube_003_crack_005.modifiers.new('SMOOTH_crackit', 'SMOOTH')
ob_cube_crack.location = (0.5298, 0.6077, -0.2779)
ob_cube_crack.lineart.crease_threshold = 0.0
_m = ob_cube_crack.modifiers.new('DECIMATE_crackit', 'DECIMATE')
_m.ratio = 0.4
_m = ob_cube_crack.modifiers.new('SUBSURF_crackit', 'SUBSURF')
_m.uv_smooth = 'PRESERVE_CORNERS'
_m.quality = 2
_m.show_only_control_edges = False
_m = ob_cube_crack.modifiers.new('SMOOTH_crackit', 'SMOOTH')
ob_cube_003_crack_001.location = (0.6023, -8.225, 3.823)
ob_cube_003_crack_001.rotation_euler = (3.142, -0.0, 0.0)
ob_cube_003_crack_001.lineart.crease_threshold = 0.0
_m = ob_cube_003_crack_001.modifiers.new('DECIMATE_crackit', 'DECIMATE')
_m.ratio = 0.4
_m = ob_cube_003_crack_001.modifiers.new('SUBSURF_crackit', 'SUBSURF')
_m.uv_smooth = 'PRESERVE_CORNERS'
_m.quality = 2
_m.show_only_control_edges = False
_m = ob_cube_003_crack_001.modifiers.new('SMOOTH_crackit', 'SMOOTH')
ob_cube_003_crack.location = (0.2259, -5.215, 3.298)
ob_cube_003_crack.lineart.crease_threshold = 0.0
_m = ob_cube_003_crack.modifiers.new('DECIMATE_crackit', 'DECIMATE')
_m.ratio = 0.4
_m = ob_cube_003_crack.modifiers.new('SUBSURF_crackit', 'SUBSURF')
_m.uv_smooth = 'PRESERVE_CORNERS'
_m.quality = 2
_m.show_only_control_edges = False
_m = ob_cube_003_crack.modifiers.new('SMOOTH_crackit', 'SMOOTH')
ob_cube_002_crack.location = (0.5548, 0.3242, 3.731)
ob_cube_002_crack.rotation_euler = (3.142, -0.0, 0.0)
ob_cube_002_crack.lineart.crease_threshold = 0.0
_m = ob_cube_002_crack.modifiers.new('DECIMATE_crackit', 'DECIMATE')
_m.ratio = 0.4
_m = ob_cube_002_crack.modifiers.new('SUBSURF_crackit', 'SUBSURF')
_m.uv_smooth = 'PRESERVE_CORNERS'
_m.quality = 2
_m.show_only_control_edges = False
_m = ob_cube_002_crack.modifiers.new('SMOOTH_crackit', 'SMOOTH')
ob_cube_001_crack.location = (0.511, -8.799, -0.05543)
ob_cube_001_crack.lineart.crease_threshold = 0.0
_m = ob_cube_001_crack.modifiers.new('DECIMATE_crackit', 'DECIMATE')
_m.ratio = 0.4
_m = ob_cube_001_crack.modifiers.new('SUBSURF_crackit', 'SUBSURF')
_m.uv_smooth = 'PRESERVE_CORNERS'
_m.quality = 2
_m.show_only_control_edges = False
_m = ob_cube_001_crack.modifiers.new('SMOOTH_crackit', 'SMOOTH')
ob_cube.location = (0.2403, 0.1259, 0.02243)
ob_cube.scale = (0.2569, 4.388, 1.868)
ob_cube.lineart.crease_threshold = 0.0
ob_cube_001.location = (0.2403, -8.608, 0.02243)
ob_cube_001.scale = (0.2569, 4.388, 1.868)
ob_cube_001.lineart.crease_threshold = 0.0
ob_cube_002.location = (0.2403, 0.1259, 3.723)
ob_cube_002.scale = (0.2569, 4.388, 1.868)
ob_cube_002.lineart.crease_threshold = 0.0
ob_cube_003.location = (0.2403, -8.604, 3.726)
ob_cube_003.scale = (0.2569, 4.388, 1.868)
ob_cube_003.lineart.crease_threshold = 0.0
ob_cube_002_crack_021.location = (0.5097, -11.49, 1.421)
ob_cube_002_crack_021.rotation_euler = (3.076, -0.0, 0.0)
ob_cube_002_crack_021.scale = (1.621, 1.621, 1.621)
ob_cube_002_crack_021.lineart.crease_threshold = 0.0
_m = ob_cube_002_crack_021.modifiers.new('DECIMATE_crackit', 'DECIMATE')
_m.ratio = 0.4
_m = ob_cube_002_crack_021.modifiers.new('SUBSURF_crackit', 'SUBSURF')
_m.uv_smooth = 'PRESERVE_CORNERS'
_m.quality = 2
_m.show_only_control_edges = False
_m = ob_cube_002_crack_021.modifiers.new('SMOOTH_crackit', 'SMOOTH')
ob_cube_crack_021.location = (0.4859, -7.613, -0.2134)
ob_cube_crack_021.rotation_euler = (-0.731, -0.0, 0.0)
ob_cube_crack_021.scale = (1.633, 1.633, 1.633)
ob_cube_crack_021.lineart.crease_threshold = 0.0
_m = ob_cube_crack_021.modifiers.new('DECIMATE_crackit', 'DECIMATE')
_m.ratio = 0.4
_m = ob_cube_crack_021.modifiers.new('SUBSURF_crackit', 'SUBSURF')
_m.uv_smooth = 'PRESERVE_CORNERS'
_m.quality = 2
_m.show_only_control_edges = False
_m = ob_cube_crack_021.modifiers.new('SMOOTH_crackit', 'SMOOTH')
ob_cube_002_crack_022.location = (0.4675, -11.79, 2.681)
ob_cube_002_crack_022.rotation_euler = (4.618, -0.0, 0.0)
ob_cube_002_crack_022.scale = (1.199, 1.204, 1.694)
ob_cube_002_crack_022.lineart.crease_threshold = 0.0
_m = ob_cube_002_crack_022.modifiers.new('DECIMATE_crackit', 'DECIMATE')
_m.ratio = 0.4
_m = ob_cube_002_crack_022.modifiers.new('SUBSURF_crackit', 'SUBSURF')
_m.uv_smooth = 'PRESERVE_CORNERS'
_m.quality = 2
_m.show_only_control_edges = False
_m = ob_cube_002_crack_022.modifiers.new('SMOOTH_crackit', 'SMOOTH')
ob_cube_002_crack_006.location = (0.521, -3.86, 4.801)
ob_cube_002_crack_006.rotation_euler = (2.906, 0.006505, 0.018)
ob_cube_002_crack_006.scale = (1.514, 1.514, 1.58)
ob_cube_002_crack_006.lineart.crease_threshold = 0.0
_m = ob_cube_002_crack_006.modifiers.new('DECIMATE_crackit', 'DECIMATE')
_m.ratio = 0.4
_m = ob_cube_002_crack_006.modifiers.new('SUBSURF_crackit', 'SUBSURF')
_m.uv_smooth = 'PRESERVE_CORNERS'
_m.quality = 2
_m.show_only_control_edges = False
_m = ob_cube_002_crack_006.modifiers.new('SMOOTH_crackit', 'SMOOTH')
ob_cube_crack_001.location = (0.5298, -11.72, 1.568)
ob_cube_crack_001.rotation_euler = (3.291, -0.0, 0.0)
ob_cube_crack_001.scale = (1.399, 1.761, 1.399)
ob_cube_crack_001.lineart.crease_threshold = 0.0
_m = ob_cube_crack_001.modifiers.new('DECIMATE_crackit', 'DECIMATE')
_m.ratio = 0.4
_m = ob_cube_crack_001.modifiers.new('SUBSURF_crackit', 'SUBSURF')
_m.uv_smooth = 'PRESERVE_CORNERS'
_m.quality = 2
_m.show_only_control_edges = False
_m = ob_cube_crack_001.modifiers.new('SMOOTH_crackit', 'SMOOTH')
ob_cube_crack_004.location = (0.4325, -6.739, 4.694)
ob_cube_crack_004.rotation_euler = (-0.2172, -0.0, 0.0)
ob_cube_crack_004.scale = (1.756, 1.756, 1.756)
ob_cube_crack_004.lineart.crease_threshold = 0.0
_m = ob_cube_crack_004.modifiers.new('DECIMATE_crackit', 'DECIMATE')
_m.ratio = 0.4
_m = ob_cube_crack_004.modifiers.new('SUBSURF_crackit', 'SUBSURF')
_m.uv_smooth = 'PRESERVE_CORNERS'
_m.quality = 2
_m.show_only_control_edges = False
_m = ob_cube_crack_004.modifiers.new('SMOOTH_crackit', 'SMOOTH')
ob_cube_003_crack_011.location = (0.5242, -4.953, -0.4233)
ob_cube_003_crack_011.rotation_euler = (4.538, -0.0, 0.0)
ob_cube_003_crack_011.scale = (1.335, -1.335, 1.335)
ob_cube_003_crack_011.lineart.crease_threshold = 0.0
_m = ob_cube_003_crack_011.modifiers.new('DECIMATE_crackit', 'DECIMATE')
_m.ratio = 0.4
_m = ob_cube_003_crack_011.modifiers.new('SUBSURF_crackit', 'SUBSURF')
_m.uv_smooth = 'PRESERVE_CORNERS'
_m.quality = 2
_m.show_only_control_edges = False
_m = ob_cube_003_crack_011.modifiers.new('SMOOTH_crackit', 'SMOOTH')
ob_cube_crack_005.location = (0.5167, -2.457, 1.368)
ob_cube_crack_005.rotation_euler = (4.702, 0.003757, 0.0009513)
ob_cube_crack_005.lineart.crease_threshold = 0.0
_m = ob_cube_crack_005.modifiers.new('DECIMATE_crackit', 'DECIMATE')
_m.ratio = 0.4
_m = ob_cube_crack_005.modifiers.new('SUBSURF_crackit', 'SUBSURF')
_m.uv_smooth = 'PRESERVE_CORNERS'
_m.quality = 2
_m.show_only_control_edges = False
_m = ob_cube_crack_005.modifiers.new('SMOOTH_crackit', 'SMOOTH')
ob_cube_crack_009.location = (0.5298, -11.13, 5.182)
ob_cube_crack_009.rotation_euler = (4.054, -0.0, 0.0)
ob_cube_crack_009.lineart.crease_threshold = 0.0
_m = ob_cube_crack_009.modifiers.new('DECIMATE_crackit', 'DECIMATE')
_m.ratio = 0.4
_m = ob_cube_crack_009.modifiers.new('SUBSURF_crackit', 'SUBSURF')
_m.uv_smooth = 'PRESERVE_CORNERS'
_m.quality = 2
_m.show_only_control_edges = False
_m = ob_cube_crack_009.modifiers.new('SMOOTH_crackit', 'SMOOTH')
ob_cube_crack_007.location = (0.5955, -8.006, 5.682)
ob_cube_crack_007.scale = (1.243, 1.243, 1.243)
ob_cube_crack_007.lineart.crease_threshold = 0.0
_m = ob_cube_crack_007.modifiers.new('DECIMATE_crackit', 'DECIMATE')
_m.ratio = 0.4
_m = ob_cube_crack_007.modifiers.new('SUBSURF_crackit', 'SUBSURF')
_m.uv_smooth = 'PRESERVE_CORNERS'
_m.quality = 2
_m.show_only_control_edges = False
_m = ob_cube_crack_007.modifiers.new('SMOOTH_crackit', 'SMOOTH')
ob_cube_crack_015.location = (0.5298, -6.731, 3.016)
ob_cube_crack_015.rotation_euler = (1.1, -0.0, 0.0)
ob_cube_crack_015.scale = (1.0, 1.147, 1.49)
ob_cube_crack_015.lineart.crease_threshold = 0.0
_m = ob_cube_crack_015.modifiers.new('DECIMATE_crackit', 'DECIMATE')
_m.ratio = 0.4
_m = ob_cube_crack_015.modifiers.new('SUBSURF_crackit', 'SUBSURF')
_m.uv_smooth = 'PRESERVE_CORNERS'
_m.quality = 2
_m.show_only_control_edges = False
_m = ob_cube_crack_015.modifiers.new('SMOOTH_crackit', 'SMOOTH')

# ---- collection membership
col_collection_1.objects.link(ob_cube_crack_019)
col_collection_1.objects.link(ob_cube_crack_016)
col_collection_1.objects.link(ob_cube_crack_014)
col_collection_1.objects.link(ob_cube_crack_013)
col_collection_1.objects.link(ob_cube_crack_011)
col_collection_1.objects.link(ob_cube_crack_008)
col_collection_1.objects.link(ob_cube_crack_003)
col_collection_1.objects.link(ob_cube_002_crack_017)
col_collection_1.objects.link(ob_cube_002_crack_010)
col_collection_1.objects.link(ob_cube_001_crack_019)
col_collection_1.objects.link(ob_cube_001_crack_011)
col_collection_1.objects.link(ob_cube_001_crack_001)
col_collection_1.objects.link(ob_cube_003_crack_014)
col_collection_1.objects.link(ob_cube_003_crack_005)
col_collection_1.objects.link(ob_cube_crack)
col_collection_1.objects.link(ob_cube_003_crack_001)
col_collection_1.objects.link(ob_cube_003_crack)
col_collection_1.objects.link(ob_cube_002_crack)
col_collection_1.objects.link(ob_cube_001_crack)
col_collection_1.objects.link(ob_cube)
col_collection_1.objects.link(ob_cube_001)
col_collection_1.objects.link(ob_cube_002)
col_collection_1.objects.link(ob_cube_003)
col_collection_1.objects.link(ob_cube_002_crack_021)
col_collection_1.objects.link(ob_cube_crack_021)
col_collection_1.objects.link(ob_cube_002_crack_022)
col_collection_1.objects.link(ob_cube_002_crack_006)
col_collection_1.objects.link(ob_cube_crack_001)
col_collection_1.objects.link(ob_cube_crack_004)
col_collection_1.objects.link(ob_cube_003_crack_011)
col_collection_1.objects.link(ob_cube_crack_005)
col_collection_1.objects.link(ob_cube_crack_009)
col_collection_1.objects.link(ob_cube_crack_007)
col_collection_1.objects.link(ob_cube_crack_015)

# ---- scene / render settings (as saved in the file)
scene.frame_start = 1; scene.frame_end = 250; scene.frame_set(38)
scene.render.engine = 'BLENDER_EEVEE_NEXT'
scene.render.resolution_percentage = 50
scene.render.dither_intensity = 0.0
scene.cycles.use_denoising = False
scene.cycles.samples = 128
scene.cycles.sampling_pattern = 'TABULATED_SOBOL'
scene.cycles.use_adaptive_sampling = False
scene.cycles.use_light_tree = False
scene.cycles.blur_glossy = 0.0
scene.cycles.sample_clamp_indirect = 0.0
scene.view_settings.view_transform = 'Standard'
bpy.context.view_layer.update()

# ---- added for rendering (the .blend has no active camera and no usable light): camera, sun
cam_auto = bpy.data.cameras.new('AutoCamera')
cam_auto.lens = 50.0
cam_auto.sensor_width = 36.0
cam_auto.clip_end = 1000.0
ob_auto_camera = bpy.data.objects.new('AutoCamera', cam_auto)
scene.collection.objects.link(ob_auto_camera)
ob_auto_camera.location = (18.8247, -26.3228, 16.7493)
ob_auto_camera.rotation_euler = (1.09748, -7.21219e-08, 0.694738)
scene.camera = ob_auto_camera
light_auto_sun = bpy.data.lights.new('AutoSun', 'SUN')
light_auto_sun.energy = 3.0
light_auto_sun.angle = 0.0523599
ob_auto_sun = bpy.data.objects.new('AutoSun', light_auto_sun)
scene.collection.objects.link(ob_auto_sun)
ob_auto_sun.rotation_euler = (0.872665, 0.174533, 0.523599)
bpy.context.view_layer.update()
